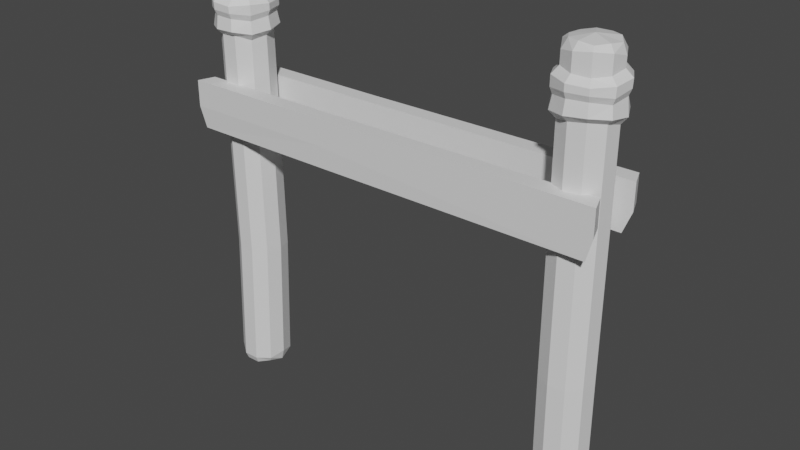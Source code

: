 # Source: dockpoles.blend  (saved by Blender 3.6.11; exported with 4.5.12 LTS)
import bpy
from mathutils import Matrix  # noqa: F401  (used for matrix-valued properties, if any)

bpy.ops.wm.read_factory_settings(use_empty=True)
scene = bpy.context.scene
scene.name = 'Scene'

# ---- materials (node trees are filled in below, after node groups)
mat_material_001 = bpy.data.materials.new('Material.001')
mat_material_001.use_transparent_shadow = False
mat_material_002 = bpy.data.materials.new('Material.002')
mat_material_002.use_transparent_shadow = False
mat_material_003 = bpy.data.materials.new('Material.003')
mat_material_003.use_transparent_shadow = False

# ---- material node trees
mat_material_001.use_nodes = True; mat_material_001.node_tree.nodes.clear()
_N = mat_material_001.node_tree.nodes; _L = mat_material_001.node_tree.links
n0 = _N.new('ShaderNodeBsdfPrincipled'); n0.name = 'Principled BSDF'; n0.location = (10, 300)
n0.distribution = 'GGX'
n0.subsurface_method = 'RANDOM_WALK_SKIN'
n0.inputs[3].default_value = 1.45
n0.inputs[27].default_value = (0.0, 0.0, 0.0, 1.0)
n0.inputs[28].default_value = 1.0
n1 = _N.new('ShaderNodeOutputMaterial'); n1.name = 'Material Output'; n1.location = (300, 300)
_L.new(n0.outputs[0], n1.inputs[0])
n1.is_active_output = True
mat_material_002.use_nodes = True; mat_material_002.node_tree.nodes.clear()
_N = mat_material_002.node_tree.nodes; _L = mat_material_002.node_tree.links
n0 = _N.new('ShaderNodeBsdfPrincipled'); n0.name = 'Principled BSDF'; n0.location = (10, 300)
n0.distribution = 'GGX'
n0.subsurface_method = 'RANDOM_WALK_SKIN'
n0.inputs[3].default_value = 1.45
n0.inputs[27].default_value = (0.0, 0.0, 0.0, 1.0)
n0.inputs[28].default_value = 1.0
n1 = _N.new('ShaderNodeOutputMaterial'); n1.name = 'Material Output'; n1.location = (300, 300)
_L.new(n0.outputs[0], n1.inputs[0])
n1.is_active_output = True
mat_material_003.use_nodes = True; mat_material_003.node_tree.nodes.clear()
_N = mat_material_003.node_tree.nodes; _L = mat_material_003.node_tree.links
n0 = _N.new('ShaderNodeBsdfPrincipled'); n0.name = 'Principled BSDF'; n0.location = (10, 300)
n0.distribution = 'GGX'
n0.subsurface_method = 'RANDOM_WALK_SKIN'
n0.inputs[3].default_value = 1.45
n0.inputs[27].default_value = (0.0, 0.0, 0.0, 1.0)
n0.inputs[28].default_value = 1.0
n1 = _N.new('ShaderNodeOutputMaterial'); n1.name = 'Material Output'; n1.location = (300, 300)
_L.new(n0.outputs[0], n1.inputs[0])
n1.is_active_output = True

# ---- world
world_world = bpy.data.worlds.new('World'); scene.world = world_world
world_world.use_nodes = True; world_world.node_tree.nodes.clear()
_N = world_world.node_tree.nodes; _L = world_world.node_tree.links
n0 = _N.new('ShaderNodeOutputWorld'); n0.name = 'World Output'; n0.location = (300, 300)
n1 = _N.new('ShaderNodeBackground'); n1.name = 'Background'; n1.location = (10, 300)
n1.inputs[0].default_value = (0.05088, 0.05088, 0.05088, 1.0)
_L.new(n1.outputs[0], n0.inputs[0])
n0.is_active_output = True
world_world.color = (0.05088, 0.05088, 0.05088)
world_world.use_sun_shadow = False
world_world.sun_shadow_jitter_overblur = 0.0

# ---- meshes
me_mesh = bpy.data.meshes.new('Mesh')
me_mesh.from_pydata([(-150.5, -351.7, 1.555), (-155.2, -355.6, -12.14), (-167.1, -355.6, -20.46), (-181.6, -355.6, -20.2), (-193.1, -355.6, -11.48), (-197.4, -355.6, 2.374), (-192.7, -351.7, 16.07), (-180.8, -355.6, 24.38), (-166.3, -355.6, 24.13), (-154.7, -355.6, 15.41), (-150.5, 31.89, 1.555), (-155.2, 33.53, -12.14), (-167.1, 31.89, -20.46), (-181.6, 27.77, -20.2), (-193.5, 28.85, -11.48), (-197.4, 31.89, 2.374), (-192.7, 29.5, 16.07), (-180.8, 31.89, 24.38), (-166.3, 33.36, 24.13), (-154.7, 29.18, 15.41), (-155.7, 38.21, 1.524), (-158.4, 36.87, -9.955), (-173.9, 40.12, 1.965), (-168.5, 37.63, -15.97), (-181.1, 36.16, -16.82), (-189.3, 37.63, -8.794), (-193.6, 36.85, 2.339), (-188.9, 37.63, 13.25), (-179.6, 36.79, 20.04), (-168.4, 36.72, 20.49), (-158.6, 37.63, 12.72), (-194.8, -235.5, 0.8537), (-190.8, -235.5, -13.0), (-179.0, -235.5, -21.72), (-164.5, -235.5, -21.98), (-152.6, -235.5, -13.66), (-147.9, -235.5, 0.03548), (-152.1, -235.5, 13.89), (-163.7, -235.5, 22.61), (-178.2, -235.5, 22.86), (-190.1, -235.5, 14.55), (-153.1, -361.9, 1.6), (-157.3, -359.8, -10.59), (-173.9, -365.5, 1.965), (-167.8, -361.9, -17.98), (-180.7, -361.9, -17.76), (-191.0, -361.9, -10.0), (-194.8, -361.9, 2.328), (-190.6, -359.8, 14.52), (-180.0, -361.9, 21.91), (-167.1, -361.9, 21.69), (-156.8, -359.8, 13.93), (-192.3, 9.594, 15.87), (-197.0, 8.206, 2.174), (-193.1, 9.968, -11.68), (-181.2, 10.6, -20.4), (-166.7, 8.206, -20.66), (-154.9, 7.259, -12.34), (-150.2, 8.206, 1.355), (-154.4, 9.78, 15.21), (-166.0, 7.354, 23.93), (-180.4, 8.206, 24.18), (-192.0, -28.43, 15.69), (-196.7, -26.17, 1.991), (-192.8, -29.04, -11.86), (-180.9, -30.05, -20.59), (-166.4, -26.17, -20.84), (-154.6, -24.62, -12.53), (-149.8, -26.17, 1.172), (-154.1, -28.73, 15.03), (-165.7, -24.78, 23.75), (-180.1, -26.17, 24.0), (-196.7, -22.21, 19.18), (-202.6, -20.69, 2.152), (-196.9, 3.371, 19.36), (-202.8, 2.435, 2.335), (-197.6, -22.66, -15.15), (-197.8, 3.588, -14.97), (-181.9, -23.28, -26.09), (-183.8, 4.525, -25.91), (-164.2, -21.07, -26.38), (-165.8, 2.447, -26.2), (-150.0, -19.39, -16.01), (-150.2, 2.068, -15.83), (-144.1, -20.51, 1.073), (-144.3, 2.621, 1.255), (-149.4, -22.32, 18.35), (-149.6, 3.589, 18.54), (-163.2, -20.2, 29.23), (-164.9, 1.879, 29.41), (-181.0, -20.52, 29.54), (-182.8, 3.098, 29.73), (-196.8, -5.718, 19.3), (-202.7, -8.063, 2.27), (-197.7, -8.018, -15.03), (-183.1, -2.837, -25.97), (-165.2, -5.907, -26.26), (-150.1, -3.466, -15.9), (-144.2, -3.508, 1.19), (-149.5, -5.616, 18.47), (-164.3, -4.299, 29.35), (-182.1, -3.626, 29.66), (-195.1, -11.11, 18.0), (-200.6, -13.18, 2.207), (-195.9, -13.48, -13.84), (-182.2, -8.5, -23.99), (-165.6, -11.06, -24.26), (-151.8, -8.412, -14.64), (-146.3, -8.636, 1.205), (-151.2, -11.05, 17.23), (-164.8, -9.285, 27.32), (-181.3, -8.83, 27.61), (168.5, -351.7, 24.37), (182.8, -355.6, 21.81), (192.8, -355.6, 11.36), (194.8, -355.6, -2.994), (187.9, -355.6, -15.77), (174.9, -355.6, -22.08), (160.6, -351.7, -19.52), (150.6, -355.6, -9.063), (148.6, -355.6, 5.292), (155.5, -355.6, 18.06), (168.5, 31.89, 24.37), (182.8, 33.53, 21.81), (192.8, 31.89, 11.36), (194.8, 27.77, -2.994), (188.0, 28.85, -16.08), (174.9, 31.89, -22.08), (160.6, 29.5, -19.52), (150.6, 31.89, -9.063), (148.6, 33.36, 5.292), (155.5, 29.18, 18.06), (169.3, 38.21, 19.23), (181.1, 36.87, 18.34), (171.7, 40.12, 1.148), (188.6, 37.63, 9.318), (191.3, 36.16, -3.019), (184.7, 37.63, -12.38), (174.3, 36.85, -18.31), (162.8, 37.63, -15.38), (154.7, 36.79, -7.258), (152.5, 36.72, 3.81), (158.7, 37.63, 14.68), (176.0, -235.5, -19.29), (189.1, -235.5, -13.25), (195.9, -235.5, -0.2102), (193.9, -235.5, 14.14), (183.9, -235.5, 24.6), (169.6, -235.5, 27.16), (156.6, -235.5, 20.85), (149.7, -235.5, 8.076), (151.7, -235.5, -6.278), (161.7, -235.5, -16.73), (168.8, -361.9, 21.81), (181.5, -359.8, 19.54), (171.7, -365.5, 1.148), (190.5, -361.9, 10.23), (192.2, -361.9, -2.538), (186.1, -361.9, -13.9), (174.5, -361.9, -19.52), (161.8, -359.8, -17.24), (152.9, -361.9, -7.937), (151.2, -361.9, 4.835), (157.2, -359.8, 16.2), (160.8, 17.88, -19.15), (175.0, 16.5, -21.71), (188.1, 18.26, -15.71), (194.9, 18.88, -2.628), (192.9, 16.5, 11.73), (182.9, 15.55, 22.18), (168.6, 16.5, 24.74), (155.6, 18.07, 18.43), (148.8, 15.64, 5.658), (150.7, 16.5, -8.696), (160.9, -20.14, -18.82), (175.2, -17.88, -21.38), (188.2, -20.75, -15.37), (195.0, -21.77, -2.293), (193.1, -17.88, 12.06), (183.0, -16.33, 22.52), (168.8, -17.88, 25.08), (155.7, -20.44, 18.76), (148.9, -16.49, 5.993), (150.9, -17.88, -8.361), (158.2, -13.93, -24.0), (175.9, -12.41, -27.19), (158.0, 11.66, -24.18), (175.7, 10.72, -27.43), (192.2, -14.37, -19.57), (192.1, 11.88, -19.86), (200.6, -14.99, -2.388), (200.7, 12.81, -4.345), (198.2, -12.78, 15.13), (198.3, 10.74, 13.51), (185.8, -11.1, 27.55), (185.6, 10.36, 27.36), (168.0, -12.22, 30.77), (167.8, 10.91, 30.53), (151.7, -14.03, 22.92), (151.6, 11.88, 22.64), (143.1, -11.91, 7.623), (143.2, 10.17, 5.865), (145.5, -12.23, -10.06), (145.6, 11.39, -11.84), (158.1, 2.571, -24.12), (175.8, 0.2259, -27.35), (192.1, 0.2713, -19.75), (200.7, 5.452, -3.65), (198.2, 2.382, 14.08), (185.7, 4.823, 27.43), (167.9, 4.781, 30.62), (151.6, 2.673, 22.74), (143.1, 3.99, 6.489), (145.6, 4.663, -11.21), (159.1, -2.82, -22.23), (175.5, -4.889, -25.22), (190.7, -5.192, -18.17), (198.6, -0.2115, -3.048), (196.3, -2.767, 13.36), (184.7, -0.1231, 25.58), (168.2, -0.3474, 28.54), (153.1, -2.761, 21.24), (145.2, -0.9957, 6.334), (147.5, -0.5414, -10.08), (194.2, -113.9, -21.36), (187.9, -113.9, -36.61), (-203.3, -113.9, -19.32), (-198.2, -113.9, -33.66), (-196.9, -69.98, -17.93), (-191.8, -69.98, -34.09), (202.0, -69.98, -21.36), (195.7, -69.98, -37.04), (-58.02, -113.9, -19.83), (-58.02, -69.98, -19.14), (-58.02, -69.98, -34.08), (-58.02, -113.9, -33.65), (202.0, -94.24, -21.36), (-58.02, -94.24, -19.14), (-203.3, -94.24, -17.93), (-198.2, -94.24, -34.09), (-58.02, -94.24, -34.08), (195.7, -94.24, -37.04), (196.7, -113.9, 34.05), (190.4, -113.9, 18.42), (-197.5, -113.9, 35.82), (-192.3, -113.9, 21.81), (-203.3, -69.98, 37.04), (-198.2, -69.98, 21.32), (202.0, -69.98, 34.05), (195.7, -69.98, 17.93), (-58.02, -113.9, 35.38), (-58.02, -69.98, 35.98), (-58.02, -69.98, 21.33), (-58.02, -113.9, 21.82), (202.0, -94.24, 34.05), (-58.02, -94.24, 35.98), (-203.3, -94.24, 37.04), (-198.2, -94.24, 21.32), (-58.02, -94.24, 21.33), (195.7, -94.24, 17.93)], [], [(1, 35, 0), (0, 35, 36), (2, 34, 1), (1, 34, 35), (3, 33, 2), (2, 33, 34), (4, 32, 3), (3, 32, 33), (5, 31, 4), (4, 31, 32), (5, 6, 31), (31, 6, 40), (7, 39, 6), (6, 39, 40), (7, 8, 39), (39, 8, 38), (8, 9, 38), (38, 9, 37), (9, 0, 37), (37, 0, 36), (42, 41, 43), (44, 42, 43), (45, 44, 43), (46, 45, 43), (47, 46, 43), (48, 47, 43), (49, 48, 43), (50, 49, 43), (51, 50, 43), (41, 51, 43), (20, 21, 22), (21, 23, 22), (23, 24, 22), (24, 25, 22), (25, 26, 22), (26, 27, 22), (27, 28, 22), (28, 29, 22), (29, 30, 22), (30, 20, 22), (10, 11, 20), (20, 11, 21), (12, 23, 11), (11, 23, 21), (13, 24, 12), (12, 24, 23), (13, 14, 24), (24, 14, 25), (14, 15, 25), (25, 15, 26), (16, 27, 15), (15, 27, 26), (16, 17, 27), (27, 17, 28), (18, 29, 17), (17, 29, 28), (19, 30, 18), (18, 30, 29), (19, 10, 30), (30, 10, 20), (32, 31, 64), (64, 31, 63), (33, 32, 65), (65, 32, 64), (33, 65, 34), (34, 65, 66), (34, 66, 35), (35, 66, 67), (36, 35, 68), (68, 35, 67), (37, 36, 69), (69, 36, 68), (37, 69, 38), (38, 69, 70), (39, 38, 71), (71, 38, 70), (40, 39, 62), (62, 39, 71), (40, 62, 31), (31, 62, 63), (0, 41, 1), (1, 41, 42), (1, 42, 2), (2, 42, 44), (3, 2, 45), (45, 2, 44), (4, 3, 46), (46, 3, 45), (5, 4, 47), (47, 4, 46), (6, 5, 48), (48, 5, 47), (6, 48, 7), (7, 48, 49), (8, 7, 50), (50, 7, 49), (9, 8, 51), (51, 8, 50), (0, 9, 41), (41, 9, 51), (52, 16, 53), (53, 16, 15), (54, 53, 14), (14, 53, 15), (55, 54, 13), (13, 54, 14), (55, 13, 56), (56, 13, 12), (56, 12, 57), (57, 12, 11), (58, 57, 10), (10, 57, 11), (59, 58, 19), (19, 58, 10), (59, 19, 60), (60, 19, 18), (61, 60, 17), (17, 60, 18), (52, 61, 16), (16, 61, 17), (73, 72, 103), (103, 72, 102), (76, 73, 104), (104, 73, 103), (76, 104, 78), (78, 104, 105), (80, 78, 106), (106, 78, 105), (80, 106, 82), (82, 106, 107), (84, 82, 108), (108, 82, 107), (86, 84, 109), (109, 84, 108), (86, 109, 88), (88, 109, 110), (88, 110, 90), (90, 110, 111), (72, 90, 102), (102, 90, 111), (62, 72, 63), (63, 72, 73), (52, 53, 74), (74, 53, 75), (64, 63, 76), (76, 63, 73), (54, 77, 53), (53, 77, 75), (65, 64, 78), (78, 64, 76), (55, 79, 54), (54, 79, 77), (65, 78, 66), (66, 78, 80), (55, 56, 79), (79, 56, 81), (66, 80, 67), (67, 80, 82), (56, 57, 81), (81, 57, 83), (68, 67, 84), (84, 67, 82), (58, 85, 57), (57, 85, 83), (69, 68, 86), (86, 68, 84), (59, 87, 58), (58, 87, 85), (69, 86, 70), (70, 86, 88), (59, 60, 87), (87, 60, 89), (71, 70, 90), (90, 70, 88), (60, 61, 89), (89, 61, 91), (62, 71, 72), (72, 71, 90), (52, 74, 61), (61, 74, 91), (93, 92, 75), (75, 92, 74), (93, 75, 94), (94, 75, 77), (94, 77, 95), (95, 77, 79), (96, 95, 81), (81, 95, 79), (96, 81, 97), (97, 81, 83), (97, 83, 98), (98, 83, 85), (99, 98, 87), (87, 98, 85), (99, 87, 100), (100, 87, 89), (100, 89, 101), (101, 89, 91), (92, 101, 74), (74, 101, 91), (103, 102, 93), (93, 102, 92), (104, 103, 94), (94, 103, 93), (104, 94, 105), (105, 94, 95), (106, 105, 96), (96, 105, 95), (106, 96, 107), (107, 96, 97), (108, 107, 98), (98, 107, 97), (109, 108, 99), (99, 108, 98), (109, 99, 110), (110, 99, 100), (110, 100, 111), (111, 100, 101), (102, 111, 92), (92, 111, 101), (113, 147, 112), (112, 147, 148), (114, 146, 113), (113, 146, 147), (115, 145, 114), (114, 145, 146), (116, 144, 115), (115, 144, 145), (117, 143, 116), (116, 143, 144), (117, 118, 143), (143, 118, 152), (119, 151, 118), (118, 151, 152), (119, 120, 151), (151, 120, 150), (120, 121, 150), (150, 121, 149), (121, 112, 149), (149, 112, 148), (154, 153, 155), (156, 154, 155), (157, 156, 155), (158, 157, 155), (159, 158, 155), (160, 159, 155), (161, 160, 155), (162, 161, 155), (163, 162, 155), (153, 163, 155), (132, 133, 134), (133, 135, 134), (135, 136, 134), (136, 137, 134), (137, 138, 134), (138, 139, 134), (139, 140, 134), (140, 141, 134), (141, 142, 134), (142, 132, 134), (122, 123, 132), (132, 123, 133), (124, 135, 123), (123, 135, 133), (125, 136, 124), (124, 136, 135), (125, 126, 136), (136, 126, 137), (126, 127, 137), (137, 127, 138), (128, 139, 127), (127, 139, 138), (128, 129, 139), (139, 129, 140), (130, 141, 129), (129, 141, 140), (131, 142, 130), (130, 142, 141), (131, 122, 142), (142, 122, 132), (144, 143, 176), (176, 143, 175), (145, 144, 177), (177, 144, 176), (145, 177, 146), (146, 177, 178), (146, 178, 147), (147, 178, 179), (148, 147, 180), (180, 147, 179), (149, 148, 181), (181, 148, 180), (149, 181, 150), (150, 181, 182), (151, 150, 183), (183, 150, 182), (152, 151, 174), (174, 151, 183), (152, 174, 143), (143, 174, 175), (112, 153, 113), (113, 153, 154), (113, 154, 114), (114, 154, 156), (115, 114, 157), (157, 114, 156), (116, 115, 158), (158, 115, 157), (117, 116, 159), (159, 116, 158), (118, 117, 160), (160, 117, 159), (118, 160, 119), (119, 160, 161), (120, 119, 162), (162, 119, 161), (121, 120, 163), (163, 120, 162), (112, 121, 153), (153, 121, 163), (164, 128, 165), (165, 128, 127), (166, 165, 126), (126, 165, 127), (167, 166, 125), (125, 166, 126), (167, 125, 168), (168, 125, 124), (168, 124, 169), (169, 124, 123), (170, 169, 122), (122, 169, 123), (171, 170, 131), (131, 170, 122), (171, 131, 172), (172, 131, 130), (173, 172, 129), (129, 172, 130), (164, 173, 128), (128, 173, 129), (185, 184, 215), (215, 184, 214), (188, 185, 216), (216, 185, 215), (188, 216, 190), (190, 216, 217), (192, 190, 218), (218, 190, 217), (192, 218, 194), (194, 218, 219), (196, 194, 220), (220, 194, 219), (198, 196, 221), (221, 196, 220), (198, 221, 200), (200, 221, 222), (200, 222, 202), (202, 222, 223), (184, 202, 214), (214, 202, 223), (174, 184, 175), (175, 184, 185), (164, 165, 186), (186, 165, 187), (176, 175, 188), (188, 175, 185), (166, 189, 165), (165, 189, 187), (177, 176, 190), (190, 176, 188), (167, 191, 166), (166, 191, 189), (177, 190, 178), (178, 190, 192), (167, 168, 191), (191, 168, 193), (178, 192, 179), (179, 192, 194), (168, 169, 193), (193, 169, 195), (180, 179, 196), (196, 179, 194), (170, 197, 169), (169, 197, 195), (181, 180, 198), (198, 180, 196), (171, 199, 170), (170, 199, 197), (181, 198, 182), (182, 198, 200), (171, 172, 199), (199, 172, 201), (183, 182, 202), (202, 182, 200), (172, 173, 201), (201, 173, 203), (174, 183, 184), (184, 183, 202), (164, 186, 173), (173, 186, 203), (205, 204, 187), (187, 204, 186), (205, 187, 206), (206, 187, 189), (206, 189, 207), (207, 189, 191), (208, 207, 193), (193, 207, 191), (208, 193, 209), (209, 193, 195), (209, 195, 210), (210, 195, 197), (211, 210, 199), (199, 210, 197), (211, 199, 212), (212, 199, 201), (212, 201, 213), (213, 201, 203), (204, 213, 186), (186, 213, 203), (215, 214, 205), (205, 214, 204), (216, 215, 206), (206, 215, 205), (216, 206, 217), (217, 206, 207), (218, 217, 208), (208, 217, 207), (218, 208, 219), (219, 208, 209), (220, 219, 210), (210, 219, 209), (221, 220, 211), (211, 220, 210), (221, 211, 222), (222, 211, 212), (222, 212, 223), (223, 212, 213), (214, 223, 204), (204, 223, 213), (224, 232, 225), (225, 232, 235), (238, 228, 239), (239, 228, 229), (230, 231, 233), (233, 231, 234), (230, 236, 231), (231, 236, 241), (241, 240, 231), (231, 240, 234), (230, 233, 236), (236, 233, 237), (236, 237, 224), (224, 237, 232), (238, 239, 226), (226, 239, 227), (235, 240, 225), (225, 240, 241), (236, 224, 241), (241, 224, 225), (233, 228, 237), (237, 228, 238), (234, 229, 233), (233, 229, 228), (239, 229, 240), (240, 229, 234), (235, 227, 240), (240, 227, 239), (226, 227, 232), (232, 227, 235), (237, 238, 232), (232, 238, 226), (242, 250, 243), (243, 250, 253), (256, 246, 257), (257, 246, 247), (248, 249, 251), (251, 249, 252), (248, 254, 249), (249, 254, 259), (259, 258, 249), (249, 258, 252), (248, 251, 254), (254, 251, 255), (254, 255, 242), (242, 255, 250), (256, 257, 244), (244, 257, 245), (253, 258, 243), (243, 258, 259), (254, 242, 259), (259, 242, 243), (251, 246, 255), (255, 246, 256), (252, 247, 251), (251, 247, 246), (258, 257, 252), (252, 257, 247), (253, 245, 258), (258, 245, 257), (244, 245, 250), (250, 245, 253), (256, 244, 255), (255, 244, 250)])
me_mesh.polygons.foreach_set('use_smooth', [True] * 504)
me_mesh.polygons.foreach_set('material_index', [0, 0, 0, 0, 0, 0, 0, 0, 0, 0, 0, 0, 0, 0, 0, 0, 0, 0, 0, 0, 0, 0, 0, 0, 0, 0, 0, 0, 0, 0, 2, 2, 2, 2, 2, 2, 2, 2, 2, 2, 2, 2, 2, 2, 2, 2, 2, 2, 2, 2, 2, 2, 2, 2, 2, 2, 2, 2, 2, 2, 0, 0, 0, 0, 0, 0, 0, 0, 0, 0, 0, 0, 0, 0, 0, 0, 0, 0, 0, 0, 0, 0, 0, 0, 0, 0, 0, 0, 0, 0, 0, 0, 0, 0, 0, 0, 0, 0, 0, 0, 0, 0, 0, 0, 0, 0, 0, 0, 0, 0, 0, 0, 0, 0, 0, 0, 0, 0, 0, 0, 1, 1, 1, 1, 1, 1, 1, 1, 1, 1, 1, 1, 1, 1, 1, 1, 1, 1, 1, 1, 1, 1, 1, 1, 1, 1, 1, 1, 1, 1, 1, 1, 1, 1, 1, 1, 1, 1, 1, 1, 1, 1, 1, 1, 1, 1, 1, 1, 1, 1, 1, 1, 1, 1, 1, 1, 1, 1, 1, 1, 1, 1, 1, 1, 1, 1, 1, 1, 1, 1, 1, 1, 1, 1, 1, 1, 1, 1, 1, 1, 1, 1, 1, 1, 1, 1, 1, 1, 1, 1, 1, 1, 1, 1, 1, 1, 1, 1, 1, 1, 0, 0, 0, 0, 0, 0, 0, 0, 0, 0, 0, 0, 0, 0, 0, 0, 0, 0, 0, 0, 0, 0, 0, 0, 0, 0, 0, 0, 0, 0, 2, 2, 2, 2, 2, 2, 2, 2, 2, 2, 2, 2, 2, 2, 2, 2, 2, 2, 2, 2, 2, 2, 2, 2, 2, 2, 2, 2, 2, 2, 0, 0, 0, 0, 0, 0, 0, 0, 0, 0, 0, 0, 0, 0, 0, 0, 0, 0, 0, 0, 0, 0, 0, 0, 0, 0, 0, 0, 0, 0, 0, 0, 0, 0, 0, 0, 0, 0, 0, 0, 0, 0, 0, 0, 0, 0, 0, 0, 0, 0, 0, 0, 0, 0, 0, 0, 0, 0, 0, 0, 1, 1, 1, 1, 1, 1, 1, 1, 1, 1, 1, 1, 1, 1, 1, 1, 1, 1, 1, 1, 1, 1, 1, 1, 1, 1, 1, 1, 1, 1, 1, 1, 1, 1, 1, 1, 1, 1, 1, 1, 1, 1, 1, 1, 1, 1, 1, 1, 1, 1, 1, 1, 1, 1, 1, 1, 1, 1, 1, 1, 1, 1, 1, 1, 1, 1, 1, 1, 1, 1, 1, 1, 1, 1, 1, 1, 1, 1, 1, 1, 1, 1, 1, 1, 1, 1, 1, 1, 1, 1, 1, 1, 1, 1, 1, 1, 1, 1, 1, 1, 0, 0, 0, 0, 0, 0, 0, 0, 0, 0, 0, 0, 0, 0, 0, 0, 0, 0, 0, 0, 0, 0, 0, 0, 0, 0, 0, 0, 0, 0, 0, 0, 0, 0, 0, 0, 0, 0, 0, 0, 0, 0, 0, 0, 0, 0, 0, 0, 0, 0, 0, 0, 0, 0, 0, 0, 0, 0, 0, 0, 0, 0, 0, 0])
_k = set([(0, 1), (0, 9), (0, 36), (0, 41), (1, 2), (1, 35), (1, 41), (1, 42), (2, 3), (2, 34), (2, 42), (2, 44), (3, 4), (3, 33), (3, 45), (4, 5), (4, 31), (4, 32), (4, 46), (5, 6), (5, 31), (5, 47), (5, 48), (6, 7), (6, 40), (6, 48), (7, 8), (7, 39), (7, 48), (7, 49), (8, 9), (8, 38), (8, 50), (8, 51), (9, 37), (9, 41), (9, 51), (10, 11), (10, 19), (10, 20), (10, 30), (10, 58), (11, 12), (11, 20), (11, 21), (11, 23), (11, 57), (12, 13), (12, 23), (12, 24), (12, 56), (13, 14), (13, 24), (13, 55), (14, 15), (14, 24), (14, 25), (14, 54), (15, 16), (15, 25), (15, 26), (15, 27), (15, 53), (16, 17), (16, 27), (16, 52), (17, 18), (17, 27), (17, 28), (17, 29), (17, 61), (18, 19), (18, 29), (18, 30), (18, 60), (19, 30), (19, 59), (20, 21), (20, 22), (20, 30), (21, 22), (21, 23), (22, 23), (22, 24), (22, 25), (22, 27), (22, 28), (22, 29), (22, 30), (23, 24), (24, 25), (25, 26), (26, 27), (27, 28), (28, 29), (29, 30), (31, 32), (31, 40), (31, 63), (32, 64), (33, 34), (33, 65), (34, 35), (34, 66), (35, 36), (35, 67), (36, 37), (36, 68), (37, 69), (38, 39), (38, 70), (39, 40), (39, 71), (40, 62), (41, 42), (41, 43), (41, 51), (42, 43), (42, 44), (43, 44), (43, 45), (43, 46), (43, 47), (43, 48), (43, 49), (43, 50), (43, 51), (44, 45), (45, 46), (46, 47), (47, 48), (48, 49), (49, 50), (50, 51), (52, 53), (52, 61), (52, 74), (53, 54), (53, 74), (53, 75), (53, 77), (54, 55), (54, 77), (54, 79), (55, 56), (55, 79), (56, 57), (56, 79), (56, 81), (57, 58), (57, 81), (57, 83), (57, 85), (58, 59), (58, 85), (58, 87), (59, 60), (59, 87), (60, 61), (60, 87), (60, 89), (61, 74), (61, 89), (61, 91), (62, 63), (62, 71), (62, 72), (63, 64), (63, 72), (63, 73), (63, 76), (64, 65), (64, 76), (64, 78), (65, 66), (65, 78), (66, 67), (66, 78), (66, 80), (67, 68), (67, 82), (67, 84), (68, 69), (68, 84), (68, 86), (69, 70), (69, 86), (70, 71), (70, 86), (70, 88), (70, 90), (71, 72), (71, 90), (72, 73), (72, 90), (72, 102), (72, 103), (73, 76), (73, 103), (73, 104), (74, 75), (74, 91), (74, 92), (74, 101), (75, 77), (75, 93), (76, 78), (76, 104), (77, 79), (77, 94), (77, 95), (78, 80), (78, 104), (78, 105), (78, 106), (79, 81), (79, 95), (80, 82), (80, 106), (81, 83), (81, 96), (81, 97), (82, 84), (82, 106), (82, 107), (83, 85), (83, 97), (84, 86), (84, 108), (84, 109), (85, 87), (85, 98), (86, 88), (86, 109), (87, 89), (87, 99), (87, 100), (88, 90), (88, 109), (88, 110), (89, 91), (89, 100), (90, 102), (90, 111), (91, 101), (92, 93), (92, 101), (92, 102), (92, 111), (93, 94), (93, 103), (94, 95), (94, 103), (94, 104), (94, 105), (95, 96), (95, 105), (96, 97), (96, 105), (96, 106), (96, 107), (97, 98), (97, 107), (98, 99), (98, 107), (98, 108), (99, 100), (99, 108), (99, 109), (99, 110), (100, 101), (100, 110), (101, 111), (102, 103), (102, 111), (103, 104), (104, 105), (105, 106), (106, 107), (107, 108), (108, 109), (109, 110), (110, 111), (112, 113), (112, 121), (112, 148), (112, 153), (113, 114), (113, 147), (113, 153), (113, 154), (114, 115), (114, 146), (114, 154), (114, 156), (115, 116), (115, 145), (115, 157), (116, 117), (116, 143), (116, 144), (116, 158), (117, 118), (117, 143), (117, 159), (117, 160), (118, 119), (118, 152), (118, 160), (119, 120), (119, 151), (119, 160), (119, 161), (120, 121), (120, 150), (120, 162), (120, 163), (121, 149), (121, 153), (121, 163), (122, 123), (122, 131), (122, 132), (122, 142), (122, 170), (123, 124), (123, 132), (123, 133), (123, 135), (123, 169), (124, 125), (124, 135), (124, 136), (124, 168), (125, 126), (125, 136), (125, 167), (126, 127), (126, 136), (126, 137), (126, 166), (127, 128), (127, 137), (127, 138), (127, 139), (127, 165), (128, 129), (128, 139), (128, 164), (129, 130), (129, 139), (129, 140), (129, 141), (129, 173), (130, 131), (130, 141), (130, 142), (130, 172), (131, 142), (131, 171), (132, 133), (132, 134), (132, 142), (133, 134), (133, 135), (134, 135), (134, 136), (134, 137), (134, 139), (134, 140), (134, 141), (134, 142), (135, 136), (136, 137), (137, 138), (138, 139), (139, 140), (140, 141), (141, 142), (143, 144), (143, 152), (143, 175), (144, 176), (145, 146), (145, 177), (146, 147), (146, 178), (147, 148), (147, 179), (148, 149), (148, 180), (149, 181), (150, 151), (150, 182), (151, 152), (151, 183), (152, 174), (153, 154), (153, 155), (153, 163), (154, 155), (154, 156), (155, 156), (155, 157), (155, 158), (155, 159), (155, 160), (155, 161), (155, 162), (155, 163), (156, 157), (157, 158), (158, 159), (159, 160), (160, 161), (161, 162), (162, 163), (164, 165), (164, 173), (164, 186), (165, 166), (165, 186), (165, 187), (165, 189), (166, 167), (166, 189), (166, 191), (167, 168), (167, 191), (168, 169), (168, 191), (168, 193), (169, 170), (169, 193), (169, 195), (169, 197), (170, 171), (170, 197), (170, 199), (171, 172), (171, 199), (172, 173), (172, 199), (172, 201), (173, 186), (173, 201), (173, 203), (174, 175), (174, 183), (174, 184), (175, 176), (175, 184), (175, 185), (175, 188), (176, 177), (176, 188), (176, 190), (177, 178), (177, 190), (178, 179), (178, 190), (178, 192), (179, 180), (179, 194), (179, 196), (180, 181), (180, 196), (180, 198), (181, 182), (181, 198), (182, 183), (182, 198), (182, 200), (182, 202), (183, 184), (183, 202), (184, 185), (184, 202), (184, 214), (184, 215), (185, 188), (185, 215), (185, 216), (186, 187), (186, 203), (186, 204), (186, 213), (187, 189), (187, 205), (188, 190), (188, 216), (189, 191), (189, 206), (189, 207), (190, 192), (190, 216), (190, 217), (190, 218), (191, 193), (191, 207), (192, 194), (192, 218), (193, 195), (193, 208), (193, 209), (194, 196), (194, 218), (194, 219), (195, 197), (195, 209), (196, 198), (196, 220), (196, 221), (197, 199), (197, 210), (198, 200), (198, 221), (199, 201), (199, 211), (199, 212), (200, 202), (200, 221), (200, 222), (201, 203), (201, 212), (202, 214), (202, 223), (203, 213), (204, 205), (204, 213), (204, 214), (204, 223), (205, 206), (205, 215), (206, 207), (206, 215), (206, 216), (206, 217), (207, 208), (207, 217), (208, 209), (208, 217), (208, 218), (208, 219), (209, 210), (209, 219), (210, 211), (210, 219), (210, 220), (211, 212), (211, 220), (211, 221), (211, 222), (212, 213), (212, 222), (213, 223), (214, 215), (214, 223), (215, 216), (216, 217), (217, 218), (218, 219), (219, 220), (220, 221), (221, 222), (222, 223), (224, 225), (224, 232), (224, 236), (224, 237), (225, 235), (225, 241), (226, 227), (226, 232), (226, 238), (226, 239), (227, 235), (227, 239), (228, 229), (228, 233), (228, 238), (229, 234), (229, 239), (230, 231), (230, 233), (230, 236), (231, 234), (231, 241), (232, 238), (236, 241), (237, 238), (238, 239), (239, 240), (240, 241), (242, 243), (242, 250), (242, 254), (242, 255), (243, 253), (243, 259), (244, 245), (244, 250), (244, 255), (244, 256), (244, 257), (245, 253), (245, 257), (246, 247), (246, 251), (246, 256), (247, 252), (247, 257), (248, 249), (248, 251), (248, 254), (249, 252), (249, 259), (254, 259), (255, 256), (256, 257), (257, 258), (258, 259)])
me_mesh.attributes.new('sharp_edge', 'BOOLEAN', 'EDGE').data.foreach_set('value', [ (min(e.vertices), max(e.vertices)) in _k for e in me_mesh.edges])
_uv = me_mesh.uv_layers.new(name='map1')
_uv.uv.foreach_set('vector', [0.007678, 0.2826, 0.007678, 0.2826, 0.007678, 0.2826, 0.007678, 0.2826, 0.007678, 0.2826, 0.007678, 0.2826, 0.007678, 0.2826, 0.007678, 0.2826, 0.007678, 0.2826, 0.007678, 0.2826, 0.007678, 0.2826, 0.007678, 0.2826, 0.007678, 0.2826, 0.007678, 0.2826, 0.007678, 0.2826, 0.007678, 0.2826, 0.007678, 0.2826, 0.007678, 0.2826, 0.007678, 0.2826, 0.007678, 0.2826, 0.007678, 0.2826, 0.007678, 0.2826, 0.007678, 0.2826, 0.007678, 0.2826, 0.007678, 0.2826, 0.007678, 0.2826, 0.007678, 0.2826, 0.007678, 0.2826, 0.007678, 0.2826, 0.007678, 0.2826, 0.007678, 0.2826, 0.007678, 0.2826, 0.007678, 0.2826, 0.007678, 0.2826, 0.007678, 0.2826, 0.007678, 0.2826, 0.007678, 0.2826, 0.007678, 0.2826, 0.007678, 0.2826, 0.007678, 0.2826, 0.007678, 0.2826, 0.007678, 0.2826, 0.007678, 0.2826, 0.007678, 0.2826, 0.007678, 0.2826, 0.007678, 0.2826, 0.007678, 0.2826, 0.007678, 0.2826, 0.007678, 0.2826, 0.007678, 0.2826, 0.007678, 0.2826, 0.007678, 0.2826, 0.007678, 0.2826, 0.007678, 0.2826, 0.007678, 0.2826, 0.007678, 0.2826, 0.007678, 0.2826, 0.007678, 0.2826, 0.007678, 0.2826, 0.007678, 0.2826, 0.006812, 0.3306, 0.006812, 0.3306, 0.006812, 0.3306, 0.006812, 0.3306, 0.006812, 0.3306, 0.006812, 0.3306, 0.006812, 0.3306, 0.006812, 0.3306, 0.006812, 0.3306, 0.006812, 0.3306, 0.006812, 0.3306, 0.006812, 0.3306, 0.006812, 0.3306, 0.006812, 0.3306, 0.006812, 0.3306, 0.006812, 0.3306, 0.006812, 0.3306, 0.006812, 0.3306, 0.006812, 0.3306, 0.006812, 0.3306, 0.006812, 0.3306, 0.006812, 0.3306, 0.006812, 0.3306, 0.006812, 0.3306, 0.006812, 0.3306, 0.006812, 0.3306, 0.006812, 0.3306, 0.006812, 0.3306, 0.006812, 0.3306, 0.006812, 0.3306, 0.006472, 0.3214, 0.006472, 0.3214, 0.006472, 0.3214, 0.006472, 0.3214, 0.006472, 0.3214, 0.006472, 0.3214, 0.006472, 0.3214, 0.006472, 0.3214, 0.006472, 0.3214, 0.006472, 0.3214, 0.006472, 0.3214, 0.006472, 0.3214, 0.006472, 0.3214, 0.006472, 0.3214, 0.006472, 0.3214, 0.006472, 0.3214, 0.006472, 0.3214, 0.006472, 0.3214, 0.006472, 0.3214, 0.006472, 0.3214, 0.006472, 0.3214, 0.006472, 0.3214, 0.006472, 0.3214, 0.006472, 0.3214, 0.006472, 0.3214, 0.006472, 0.3214, 0.006472, 0.3214, 0.006472, 0.3214, 0.006472, 0.3214, 0.006472, 0.3214, 0.006472, 0.3214, 0.006472, 0.3214, 0.006472, 0.3214, 0.006472, 0.3214, 0.006472, 0.3214, 0.006472, 0.3214, 0.006472, 0.3214, 0.006472, 0.3214, 0.006472, 0.3214, 0.006472, 0.3214, 0.006472, 0.3214, 0.006472, 0.3214, 0.006472, 0.3214, 0.006472, 0.3214, 0.006472, 0.3214, 0.006472, 0.3214, 0.006472, 0.3214, 0.006472, 0.3214, 0.006472, 0.3214, 0.006472, 0.3214, 0.006472, 0.3214, 0.006472, 0.3214, 0.006472, 0.3214, 0.006472, 0.3214, 0.006472, 0.3214, 0.006472, 0.3214, 0.006472, 0.3214, 0.006472, 0.3214, 0.006472, 0.3214, 0.006472, 0.3214, 0.006472, 0.3214, 0.006472, 0.3214, 0.006472, 0.3214, 0.006472, 0.3214, 0.006472, 0.3214, 0.006472, 0.3214, 0.006472, 0.3214, 0.006472, 0.3214, 0.006472, 0.3214, 0.006472, 0.3214, 0.006472, 0.3214, 0.006472, 0.3214, 0.006472, 0.3214, 0.006472, 0.3214, 0.006472, 0.3214, 0.006472, 0.3214, 0.006472, 0.3214, 0.006472, 0.3214, 0.006472, 0.3214, 0.006472, 0.3214, 0.006472, 0.3214, 0.006472, 0.3214, 0.006472, 0.3214, 0.006472, 0.3214, 0.006472, 0.3214, 0.006472, 0.3214, 0.006472, 0.3214, 0.006472, 0.3214, 0.006472, 0.3214, 0.006472, 0.3214, 0.007678, 0.2826, 0.007678, 0.2826, 0.007678, 0.2826, 0.007678, 0.2826, 0.007678, 0.2826, 0.007678, 0.2826, 0.007678, 0.2826, 0.007678, 0.2826, 0.007678, 0.2826, 0.007678, 0.2826, 0.007678, 0.2826, 0.007678, 0.2826, 0.007678, 0.2826, 0.007678, 0.2826, 0.007678, 0.2826, 0.007678, 0.2826, 0.007678, 0.2826, 0.007678, 0.2826, 0.007678, 0.2826, 0.007678, 0.2826, 0.007678, 0.2826, 0.007678, 0.2826, 0.007678, 0.2826, 0.007678, 0.2826, 0.007678, 0.2826, 0.007678, 0.2826, 0.007678, 0.2826, 0.007678, 0.2826, 0.007678, 0.2826, 0.007678, 0.2826, 0.007678, 0.2826, 0.007678, 0.2826, 0.007678, 0.2826, 0.007678, 0.2826, 0.007678, 0.2826, 0.007678, 0.2826, 0.007678, 0.2826, 0.007678, 0.2826, 0.007678, 0.2826, 0.007678, 0.2826, 0.007678, 0.2826, 0.007678, 0.2826, 0.007678, 0.2826, 0.007678, 0.2826, 0.007678, 0.2826, 0.007678, 0.2826, 0.007678, 0.2826, 0.007678, 0.2826, 0.007678, 0.2826, 0.007678, 0.2826, 0.007678, 0.2826, 0.007678, 0.2826, 0.007678, 0.2826, 0.007678, 0.2826, 0.007678, 0.2826, 0.007678, 0.2826, 0.007678, 0.2826, 0.007678, 0.2826, 0.007678, 0.2826, 0.007678, 0.2826, 0.006812, 0.3306, 0.006812, 0.3306, 0.006812, 0.3306, 0.006812, 0.3306, 0.006812, 0.3306, 0.006812, 0.3306, 0.006812, 0.3306, 0.006812, 0.3306, 0.006812, 0.3306, 0.006812, 0.3306, 0.006812, 0.3306, 0.006812, 0.3306, 0.006812, 0.3306, 0.006812, 0.3306, 0.006812, 0.3306, 0.006812, 0.3306, 0.006812, 0.3306, 0.006812, 0.3306, 0.006812, 0.3306, 0.006812, 0.3306, 0.006812, 0.3306, 0.006812, 0.3306, 0.006812, 0.3306, 0.006812, 0.3306, 0.006812, 0.3306, 0.006812, 0.3306, 0.006812, 0.3306, 0.006812, 0.3306, 0.006812, 0.3306, 0.006812, 0.3306, 0.006812, 0.3306, 0.006812, 0.3306, 0.006812, 0.3306, 0.006812, 0.3306, 0.006812, 0.3306, 0.006812, 0.3306, 0.006812, 0.3306, 0.006812, 0.3306, 0.006812, 0.3306, 0.006812, 0.3306, 0.006812, 0.3306, 0.006812, 0.3306, 0.006812, 0.3306, 0.006812, 0.3306, 0.006812, 0.3306, 0.006812, 0.3306, 0.006812, 0.3306, 0.006812, 0.3306, 0.006812, 0.3306, 0.006812, 0.3306, 0.006812, 0.3306, 0.006812, 0.3306, 0.006812, 0.3306, 0.006812, 0.3306, 0.006812, 0.3306, 0.006812, 0.3306, 0.006812, 0.3306, 0.006812, 0.3306, 0.006812, 0.3306, 0.006812, 0.3306, 0.007678, 0.2826, 0.007678, 0.2826, 0.007678, 0.2826, 0.007678, 0.2826, 0.007678, 0.2826, 0.007678, 0.2826, 0.007678, 0.2826, 0.007678, 0.2826, 0.007678, 0.2826, 0.007678, 0.2826, 0.007678, 0.2826, 0.007678, 0.2826, 0.007678, 0.2826, 0.007678, 0.2826, 0.007678, 0.2826, 0.007678, 0.2826, 0.007678, 0.2826, 0.007678, 0.2826, 0.007678, 0.2826, 0.007678, 0.2826, 0.007678, 0.2826, 0.007678, 0.2826, 0.007678, 0.2826, 0.007678, 0.2826, 0.007678, 0.2826, 0.007678, 0.2826, 0.007678, 0.2826, 0.007678, 0.2826, 0.007678, 0.2826, 0.007678, 0.2826, 0.007678, 0.2826, 0.007678, 0.2826, 0.007678, 0.2826, 0.007678, 0.2826, 0.007678, 0.2826, 0.007678, 0.2826, 0.007678, 0.2826, 0.007678, 0.2826, 0.007678, 0.2826, 0.007678, 0.2826, 0.007678, 0.2826, 0.007678, 0.2826, 0.007678, 0.2826, 0.007678, 0.2826, 0.007678, 0.2826, 0.007678, 0.2826, 0.007678, 0.2826, 0.007678, 0.2826, 0.007678, 0.2826, 0.007678, 0.2826, 0.007678, 0.2826, 0.007678, 0.2826, 0.007678, 0.2826, 0.007678, 0.2826, 0.007678, 0.2826, 0.007678, 0.2826, 0.007678, 0.2826, 0.007678, 0.2826, 0.007678, 0.2826, 0.007678, 0.2826, 0.03669, 0.3286, 0.03669, 0.3286, 0.03669, 0.3286, 0.03669, 0.3286, 0.03669, 0.3286, 0.03669, 0.3286, 0.03669, 0.3286, 0.03669, 0.3286, 0.03669, 0.3286, 0.03669, 0.3286, 0.03669, 0.3286, 0.03669, 0.3286, 0.03669, 0.3286, 0.03669, 0.3286, 0.03669, 0.3286, 0.03669, 0.3286, 0.03669, 0.3286, 0.03669, 0.3286, 0.03669, 0.3286, 0.03669, 0.3286, 0.03669, 0.3286, 0.03669, 0.3286, 0.03669, 0.3286, 0.03669, 0.3286, 0.03669, 0.3286, 0.03669, 0.3286, 0.03669, 0.3286, 0.03669, 0.3286, 0.03669, 0.3286, 0.03669, 0.3286, 0.03669, 0.3286, 0.03669, 0.3286, 0.03669, 0.3286, 0.03669, 0.3286, 0.03669, 0.3286, 0.03669, 0.3286, 0.03669, 0.3286, 0.03669, 0.3286, 0.03669, 0.3286, 0.03669, 0.3286, 0.03669, 0.3286, 0.03669, 0.3286, 0.03669, 0.3286, 0.03669, 0.3286, 0.03669, 0.3286, 0.03669, 0.3286, 0.03669, 0.3286, 0.03669, 0.3286, 0.03669, 0.3286, 0.03669, 0.3286, 0.03669, 0.3286, 0.03669, 0.3286, 0.03669, 0.3286, 0.03669, 0.3286, 0.03669, 0.3286, 0.03669, 0.3286, 0.03669, 0.3286, 0.03669, 0.3286, 0.03669, 0.3286, 0.03669, 0.3286, 0.03669, 0.3286, 0.03669, 0.3286, 0.03669, 0.3286, 0.03669, 0.3286, 0.03669, 0.3286, 0.03669, 0.3286, 0.03669, 0.3286, 0.03669, 0.3286, 0.03669, 0.3286, 0.03669, 0.3286, 0.03669, 0.3286, 0.03669, 0.3286, 0.03669, 0.3286, 0.03669, 0.3286, 0.03669, 0.3286, 0.03669, 0.3286, 0.03669, 0.3286, 0.03669, 0.3286, 0.03669, 0.3286, 0.03669, 0.3286, 0.03669, 0.3286, 0.03669, 0.3286, 0.03669, 0.3286, 0.03669, 0.3286, 0.03669, 0.3286, 0.03669, 0.3286, 0.03669, 0.3286, 0.03669, 0.3286, 0.03669, 0.3286, 0.03669, 0.3286, 0.03669, 0.3286, 0.03669, 0.3286, 0.03669, 0.3286, 0.03669, 0.3286, 0.03669, 0.3286, 0.03669, 0.3286, 0.03669, 0.3286, 0.03669, 0.3286, 0.03669, 0.3286, 0.03669, 0.3286, 0.03669, 0.3286, 0.03669, 0.3286, 0.03669, 0.3286, 0.03669, 0.3286, 0.03669, 0.3286, 0.03669, 0.3286, 0.03669, 0.3286, 0.03669, 0.3286, 0.03669, 0.3286, 0.03669, 0.3286, 0.03669, 0.3286, 0.03669, 0.3286, 0.03669, 0.3286, 0.03669, 0.3286, 0.03669, 0.3286, 0.03669, 0.3286, 0.03669, 0.3286, 0.03669, 0.3286, 0.03669, 0.3286, 0.03669, 0.3286, 0.03669, 0.3286, 0.03669, 0.3286, 0.03669, 0.3286, 0.03669, 0.3286, 0.03669, 0.3286, 0.03669, 0.3286, 0.03669, 0.3286, 0.03669, 0.3286, 0.03669, 0.3286, 0.03669, 0.3286, 0.03669, 0.3286, 0.03669, 0.3286, 0.03669, 0.3286, 0.03669, 0.3286, 0.03669, 0.3286, 0.03669, 0.3286, 0.03669, 0.3286, 0.03669, 0.3286, 0.03669, 0.3286, 0.03669, 0.3286, 0.03669, 0.3286, 0.03669, 0.3286, 0.03669, 0.3286, 0.03669, 0.3286, 0.03669, 0.3286, 0.03669, 0.3286, 0.03669, 0.3286, 0.03669, 0.3286, 0.03669, 0.3286, 0.03669, 0.3286, 0.03669, 0.3286, 0.03669, 0.3286, 0.03669, 0.3286, 0.03669, 0.3286, 0.03669, 0.3286, 0.03669, 0.3286, 0.03669, 0.3286, 0.03669, 0.3286, 0.03669, 0.3286, 0.03669, 0.3286, 0.03669, 0.3286, 0.03669, 0.3286, 0.03669, 0.3286, 0.03669, 0.3286, 0.03669, 0.3286, 0.03669, 0.3286, 0.03669, 0.3286, 0.03669, 0.3286, 0.03669, 0.3286, 0.03669, 0.3286, 0.03669, 0.3286, 0.03669, 0.3286, 0.03669, 0.3286, 0.03669, 0.3286, 0.03669, 0.3286, 0.03669, 0.3286, 0.03669, 0.3286, 0.03669, 0.3286, 0.03669, 0.3286, 0.03669, 0.3286, 0.03669, 0.3286, 0.03669, 0.3286, 0.03669, 0.3286, 0.03669, 0.3286, 0.03669, 0.3286, 0.03669, 0.3286, 0.03669, 0.3286, 0.03669, 0.3286, 0.03669, 0.3286, 0.03669, 0.3286, 0.03669, 0.3286, 0.03669, 0.3286, 0.03669, 0.3286, 0.03669, 0.3286, 0.03669, 0.3286, 0.03669, 0.3286, 0.03669, 0.3286, 0.03669, 0.3286, 0.03669, 0.3286, 0.03669, 0.3286, 0.03669, 0.3286, 0.03669, 0.3286, 0.03669, 0.3286, 0.03669, 0.3286, 0.03669, 0.3286, 0.03669, 0.3286, 0.03669, 0.3286, 0.03669, 0.3286, 0.03669, 0.3286, 0.03669, 0.3286, 0.03669, 0.3286, 0.03669, 0.3286, 0.03669, 0.3286, 0.03669, 0.3286, 0.03669, 0.3286, 0.03669, 0.3286, 0.03669, 0.3286, 0.03669, 0.3286, 0.03669, 0.3286, 0.03669, 0.3286, 0.03669, 0.3286, 0.03669, 0.3286, 0.03669, 0.3286, 0.03669, 0.3286, 0.03669, 0.3286, 0.03669, 0.3286, 0.03669, 0.3286, 0.03669, 0.3286, 0.03669, 0.3286, 0.03669, 0.3286, 0.03669, 0.3286, 0.03669, 0.3286, 0.03669, 0.3286, 0.03669, 0.3286, 0.03669, 0.3286, 0.03669, 0.3286, 0.03669, 0.3286, 0.03669, 0.3286, 0.03669, 0.3286, 0.03669, 0.3286, 0.03669, 0.3286, 0.03669, 0.3286, 0.03669, 0.3286, 0.03669, 0.3286, 0.03669, 0.3286, 0.03669, 0.3286, 0.03669, 0.3286, 0.03669, 0.3286, 0.03669, 0.3286, 0.03669, 0.3286, 0.03669, 0.3286, 0.03669, 0.3286, 0.03669, 0.3286, 0.03669, 0.3286, 0.03669, 0.3286, 0.03669, 0.3286, 0.03669, 0.3286, 0.03669, 0.3286, 0.03669, 0.3286, 0.03669, 0.3286, 0.03669, 0.3286, 0.03669, 0.3286, 0.03669, 0.3286, 0.03669, 0.3286, 0.03669, 0.3286, 0.03669, 0.3286, 0.03669, 0.3286, 0.03669, 0.3286, 0.03669, 0.3286, 0.03669, 0.3286, 0.03669, 0.3286, 0.03669, 0.3286, 0.03669, 0.3286, 0.03669, 0.3286, 0.03669, 0.3286, 0.03669, 0.3286, 0.03669, 0.3286, 0.03669, 0.3286, 0.03669, 0.3286, 0.03669, 0.3286, 0.03669, 0.3286, 0.03669, 0.3286, 0.03669, 0.3286, 0.03669, 0.3286, 0.03669, 0.3286, 0.03669, 0.3286, 0.03669, 0.3286, 0.03669, 0.3286, 0.03669, 0.3286, 0.03669, 0.3286, 0.03669, 0.3286, 0.03669, 0.3286, 0.03669, 0.3286, 0.03669, 0.3286, 0.03669, 0.3286, 0.03669, 0.3286, 0.03669, 0.3286, 0.03669, 0.3286, 0.03669, 0.3286, 0.03669, 0.3286, 0.007678, 0.2826, 0.007678, 0.2826, 0.007678, 0.2826, 0.007678, 0.2826, 0.007678, 0.2826, 0.007678, 0.2826, 0.007678, 0.2826, 0.007678, 0.2826, 0.007678, 0.2826, 0.007678, 0.2826, 0.007678, 0.2826, 0.007678, 0.2826, 0.007678, 0.2826, 0.007678, 0.2826, 0.007678, 0.2826, 0.007678, 0.2826, 0.007678, 0.2826, 0.007678, 0.2826, 0.007678, 0.2826, 0.007678, 0.2826, 0.007678, 0.2826, 0.007678, 0.2826, 0.007678, 0.2826, 0.007678, 0.2826, 0.007678, 0.2826, 0.007678, 0.2826, 0.007678, 0.2826, 0.007678, 0.2826, 0.007678, 0.2826, 0.007678, 0.2826, 0.007678, 0.2826, 0.007678, 0.2826, 0.007678, 0.2826, 0.007678, 0.2826, 0.007678, 0.2826, 0.007678, 0.2826, 0.007678, 0.2826, 0.007678, 0.2826, 0.007678, 0.2826, 0.007678, 0.2826, 0.007678, 0.2826, 0.007678, 0.2826, 0.007678, 0.2826, 0.007678, 0.2826, 0.007678, 0.2826, 0.007678, 0.2826, 0.007678, 0.2826, 0.007678, 0.2826, 0.007678, 0.2826, 0.007678, 0.2826, 0.007678, 0.2826, 0.007678, 0.2826, 0.007678, 0.2826, 0.007678, 0.2826, 0.007678, 0.2826, 0.007678, 0.2826, 0.007678, 0.2826, 0.007678, 0.2826, 0.007678, 0.2826, 0.007678, 0.2826, 0.006812, 0.3306, 0.006812, 0.3306, 0.006812, 0.3306, 0.006812, 0.3306, 0.006812, 0.3306, 0.006812, 0.3306, 0.006812, 0.3306, 0.006812, 0.3306, 0.006812, 0.3306, 0.006812, 0.3306, 0.006812, 0.3306, 0.006812, 0.3306, 0.006812, 0.3306, 0.006812, 0.3306, 0.006812, 0.3306, 0.006812, 0.3306, 0.006812, 0.3306, 0.006812, 0.3306, 0.006812, 0.3306, 0.006812, 0.3306, 0.006812, 0.3306, 0.006812, 0.3306, 0.006812, 0.3306, 0.006812, 0.3306, 0.006812, 0.3306, 0.006812, 0.3306, 0.006812, 0.3306, 0.006812, 0.3306, 0.006812, 0.3306, 0.006812, 0.3306, 0.006472, 0.3214, 0.006472, 0.3214, 0.006472, 0.3214, 0.006472, 0.3214, 0.006472, 0.3214, 0.006472, 0.3214, 0.006472, 0.3214, 0.006472, 0.3214, 0.006472, 0.3214, 0.006472, 0.3214, 0.006472, 0.3214, 0.006472, 0.3214, 0.006472, 0.3214, 0.006472, 0.3214, 0.006472, 0.3214, 0.006472, 0.3214, 0.006472, 0.3214, 0.006472, 0.3214, 0.006472, 0.3214, 0.006472, 0.3214, 0.006472, 0.3214, 0.006472, 0.3214, 0.006472, 0.3214, 0.006472, 0.3214, 0.006472, 0.3214, 0.006472, 0.3214, 0.006472, 0.3214, 0.006472, 0.3214, 0.006472, 0.3214, 0.006472, 0.3214, 0.006472, 0.3214, 0.006472, 0.3214, 0.006472, 0.3214, 0.006472, 0.3214, 0.006472, 0.3214, 0.006472, 0.3214, 0.006472, 0.3214, 0.006472, 0.3214, 0.006472, 0.3214, 0.006472, 0.3214, 0.006472, 0.3214, 0.006472, 0.3214, 0.006472, 0.3214, 0.006472, 0.3214, 0.006472, 0.3214, 0.006472, 0.3214, 0.006472, 0.3214, 0.006472, 0.3214, 0.006472, 0.3214, 0.006472, 0.3214, 0.006472, 0.3214, 0.006472, 0.3214, 0.006472, 0.3214, 0.006472, 0.3214, 0.006472, 0.3214, 0.006472, 0.3214, 0.006472, 0.3214, 0.006472, 0.3214, 0.006472, 0.3214, 0.006472, 0.3214, 0.006472, 0.3214, 0.006472, 0.3214, 0.006472, 0.3214, 0.006472, 0.3214, 0.006472, 0.3214, 0.006472, 0.3214, 0.006472, 0.3214, 0.006472, 0.3214, 0.006472, 0.3214, 0.006472, 0.3214, 0.006472, 0.3214, 0.006472, 0.3214, 0.006472, 0.3214, 0.006472, 0.3214, 0.006472, 0.3214, 0.006472, 0.3214, 0.006472, 0.3214, 0.006472, 0.3214, 0.006472, 0.3214, 0.006472, 0.3214, 0.006472, 0.3214, 0.006472, 0.3214, 0.006472, 0.3214, 0.006472, 0.3214, 0.006472, 0.3214, 0.006472, 0.3214, 0.006472, 0.3214, 0.006472, 0.3214, 0.006472, 0.3214, 0.006472, 0.3214, 0.007678, 0.2826, 0.007678, 0.2826, 0.007678, 0.2826, 0.007678, 0.2826, 0.007678, 0.2826, 0.007678, 0.2826, 0.007678, 0.2826, 0.007678, 0.2826, 0.007678, 0.2826, 0.007678, 0.2826, 0.007678, 0.2826, 0.007678, 0.2826, 0.007678, 0.2826, 0.007678, 0.2826, 0.007678, 0.2826, 0.007678, 0.2826, 0.007678, 0.2826, 0.007678, 0.2826, 0.007678, 0.2826, 0.007678, 0.2826, 0.007678, 0.2826, 0.007678, 0.2826, 0.007678, 0.2826, 0.007678, 0.2826, 0.007678, 0.2826, 0.007678, 0.2826, 0.007678, 0.2826, 0.007678, 0.2826, 0.007678, 0.2826, 0.007678, 0.2826, 0.007678, 0.2826, 0.007678, 0.2826, 0.007678, 0.2826, 0.007678, 0.2826, 0.007678, 0.2826, 0.007678, 0.2826, 0.007678, 0.2826, 0.007678, 0.2826, 0.007678, 0.2826, 0.007678, 0.2826, 0.007678, 0.2826, 0.007678, 0.2826, 0.007678, 0.2826, 0.007678, 0.2826, 0.007678, 0.2826, 0.007678, 0.2826, 0.007678, 0.2826, 0.007678, 0.2826, 0.007678, 0.2826, 0.007678, 0.2826, 0.007678, 0.2826, 0.007678, 0.2826, 0.007678, 0.2826, 0.007678, 0.2826, 0.007678, 0.2826, 0.007678, 0.2826, 0.007678, 0.2826, 0.007678, 0.2826, 0.007678, 0.2826, 0.007678, 0.2826, 0.006812, 0.3306, 0.006812, 0.3306, 0.006812, 0.3306, 0.006812, 0.3306, 0.006812, 0.3306, 0.006812, 0.3306, 0.006812, 0.3306, 0.006812, 0.3306, 0.006812, 0.3306, 0.006812, 0.3306, 0.006812, 0.3306, 0.006812, 0.3306, 0.006812, 0.3306, 0.006812, 0.3306, 0.006812, 0.3306, 0.006812, 0.3306, 0.006812, 0.3306, 0.006812, 0.3306, 0.006812, 0.3306, 0.006812, 0.3306, 0.006812, 0.3306, 0.006812, 0.3306, 0.006812, 0.3306, 0.006812, 0.3306, 0.006812, 0.3306, 0.006812, 0.3306, 0.006812, 0.3306, 0.006812, 0.3306, 0.006812, 0.3306, 0.006812, 0.3306, 0.006812, 0.3306, 0.006812, 0.3306, 0.006812, 0.3306, 0.006812, 0.3306, 0.006812, 0.3306, 0.006812, 0.3306, 0.006812, 0.3306, 0.006812, 0.3306, 0.006812, 0.3306, 0.006812, 0.3306, 0.006812, 0.3306, 0.006812, 0.3306, 0.006812, 0.3306, 0.006812, 0.3306, 0.006812, 0.3306, 0.006812, 0.3306, 0.006812, 0.3306, 0.006812, 0.3306, 0.006812, 0.3306, 0.006812, 0.3306, 0.006812, 0.3306, 0.006812, 0.3306, 0.006812, 0.3306, 0.006812, 0.3306, 0.006812, 0.3306, 0.006812, 0.3306, 0.006812, 0.3306, 0.006812, 0.3306, 0.006812, 0.3306, 0.006812, 0.3306, 0.007678, 0.2826, 0.007678, 0.2826, 0.007678, 0.2826, 0.007678, 0.2826, 0.007678, 0.2826, 0.007678, 0.2826, 0.007678, 0.2826, 0.007678, 0.2826, 0.007678, 0.2826, 0.007678, 0.2826, 0.007678, 0.2826, 0.007678, 0.2826, 0.007678, 0.2826, 0.007678, 0.2826, 0.007678, 0.2826, 0.007678, 0.2826, 0.007678, 0.2826, 0.007678, 0.2826, 0.007678, 0.2826, 0.007678, 0.2826, 0.007678, 0.2826, 0.007678, 0.2826, 0.007678, 0.2826, 0.007678, 0.2826, 0.007678, 0.2826, 0.007678, 0.2826, 0.007678, 0.2826, 0.007678, 0.2826, 0.007678, 0.2826, 0.007678, 0.2826, 0.007678, 0.2826, 0.007678, 0.2826, 0.007678, 0.2826, 0.007678, 0.2826, 0.007678, 0.2826, 0.007678, 0.2826, 0.007678, 0.2826, 0.007678, 0.2826, 0.007678, 0.2826, 0.007678, 0.2826, 0.007678, 0.2826, 0.007678, 0.2826, 0.007678, 0.2826, 0.007678, 0.2826, 0.007678, 0.2826, 0.007678, 0.2826, 0.007678, 0.2826, 0.007678, 0.2826, 0.007678, 0.2826, 0.007678, 0.2826, 0.007678, 0.2826, 0.007678, 0.2826, 0.007678, 0.2826, 0.007678, 0.2826, 0.007678, 0.2826, 0.007678, 0.2826, 0.007678, 0.2826, 0.007678, 0.2826, 0.007678, 0.2826, 0.007678, 0.2826, 0.03669, 0.3286, 0.03669, 0.3286, 0.03669, 0.3286, 0.03669, 0.3286, 0.03669, 0.3286, 0.03669, 0.3286, 0.03669, 0.3286, 0.03669, 0.3286, 0.03669, 0.3286, 0.03669, 0.3286, 0.03669, 0.3286, 0.03669, 0.3286, 0.03669, 0.3286, 0.03669, 0.3286, 0.03669, 0.3286, 0.03669, 0.3286, 0.03669, 0.3286, 0.03669, 0.3286, 0.03669, 0.3286, 0.03669, 0.3286, 0.03669, 0.3286, 0.03669, 0.3286, 0.03669, 0.3286, 0.03669, 0.3286, 0.03669, 0.3286, 0.03669, 0.3286, 0.03669, 0.3286, 0.03669, 0.3286, 0.03669, 0.3286, 0.03669, 0.3286, 0.03669, 0.3286, 0.03669, 0.3286, 0.03669, 0.3286, 0.03669, 0.3286, 0.03669, 0.3286, 0.03669, 0.3286, 0.03669, 0.3286, 0.03669, 0.3286, 0.03669, 0.3286, 0.03669, 0.3286, 0.03669, 0.3286, 0.03669, 0.3286, 0.03669, 0.3286, 0.03669, 0.3286, 0.03669, 0.3286, 0.03669, 0.3286, 0.03669, 0.3286, 0.03669, 0.3286, 0.03669, 0.3286, 0.03669, 0.3286, 0.03669, 0.3286, 0.03669, 0.3286, 0.03669, 0.3286, 0.03669, 0.3286, 0.03669, 0.3286, 0.03669, 0.3286, 0.03669, 0.3286, 0.03669, 0.3286, 0.03669, 0.3286, 0.03669, 0.3286, 0.03669, 0.3286, 0.03669, 0.3286, 0.03669, 0.3286, 0.03669, 0.3286, 0.03669, 0.3286, 0.03669, 0.3286, 0.03669, 0.3286, 0.03669, 0.3286, 0.03669, 0.3286, 0.03669, 0.3286, 0.03669, 0.3286, 0.03669, 0.3286, 0.03669, 0.3286, 0.03669, 0.3286, 0.03669, 0.3286, 0.03669, 0.3286, 0.03669, 0.3286, 0.03669, 0.3286, 0.03669, 0.3286, 0.03669, 0.3286, 0.03669, 0.3286, 0.03669, 0.3286, 0.03669, 0.3286, 0.03669, 0.3286, 0.03669, 0.3286, 0.03669, 0.3286, 0.03669, 0.3286, 0.03669, 0.3286, 0.03669, 0.3286, 0.03669, 0.3286, 0.03669, 0.3286, 0.03669, 0.3286, 0.03669, 0.3286, 0.03669, 0.3286, 0.03669, 0.3286, 0.03669, 0.3286, 0.03669, 0.3286, 0.03669, 0.3286, 0.03669, 0.3286, 0.03669, 0.3286, 0.03669, 0.3286, 0.03669, 0.3286, 0.03669, 0.3286, 0.03669, 0.3286, 0.03669, 0.3286, 0.03669, 0.3286, 0.03669, 0.3286, 0.03669, 0.3286, 0.03669, 0.3286, 0.03669, 0.3286, 0.03669, 0.3286, 0.03669, 0.3286, 0.03669, 0.3286, 0.03669, 0.3286, 0.03669, 0.3286, 0.03669, 0.3286, 0.03669, 0.3286, 0.03669, 0.3286, 0.03669, 0.3286, 0.03669, 0.3286, 0.03669, 0.3286, 0.03669, 0.3286, 0.03669, 0.3286, 0.03669, 0.3286, 0.03669, 0.3286, 0.03669, 0.3286, 0.03669, 0.3286, 0.03669, 0.3286, 0.03669, 0.3286, 0.03669, 0.3286, 0.03669, 0.3286, 0.03669, 0.3286, 0.03669, 0.3286, 0.03669, 0.3286, 0.03669, 0.3286, 0.03669, 0.3286, 0.03669, 0.3286, 0.03669, 0.3286, 0.03669, 0.3286, 0.03669, 0.3286, 0.03669, 0.3286, 0.03669, 0.3286, 0.03669, 0.3286, 0.03669, 0.3286, 0.03669, 0.3286, 0.03669, 0.3286, 0.03669, 0.3286, 0.03669, 0.3286, 0.03669, 0.3286, 0.03669, 0.3286, 0.03669, 0.3286, 0.03669, 0.3286, 0.03669, 0.3286, 0.03669, 0.3286, 0.03669, 0.3286, 0.03669, 0.3286, 0.03669, 0.3286, 0.03669, 0.3286, 0.03669, 0.3286, 0.03669, 0.3286, 0.03669, 0.3286, 0.03669, 0.3286, 0.03669, 0.3286, 0.03669, 0.3286, 0.03669, 0.3286, 0.03669, 0.3286, 0.03669, 0.3286, 0.03669, 0.3286, 0.03669, 0.3286, 0.03669, 0.3286, 0.03669, 0.3286, 0.03669, 0.3286, 0.03669, 0.3286, 0.03669, 0.3286, 0.03669, 0.3286, 0.03669, 0.3286, 0.03669, 0.3286, 0.03669, 0.3286, 0.03669, 0.3286, 0.03669, 0.3286, 0.03669, 0.3286, 0.03669, 0.3286, 0.03669, 0.3286, 0.03669, 0.3286, 0.03669, 0.3286, 0.03669, 0.3286, 0.03669, 0.3286, 0.03669, 0.3286, 0.03669, 0.3286, 0.03669, 0.3286, 0.03669, 0.3286, 0.03669, 0.3286, 0.03669, 0.3286, 0.03669, 0.3286, 0.03669, 0.3286, 0.03669, 0.3286, 0.03669, 0.3286, 0.03669, 0.3286, 0.03669, 0.3286, 0.03669, 0.3286, 0.03669, 0.3286, 0.03669, 0.3286, 0.03669, 0.3286, 0.03669, 0.3286, 0.03669, 0.3286, 0.03669, 0.3286, 0.03669, 0.3286, 0.03669, 0.3286, 0.03669, 0.3286, 0.03669, 0.3286, 0.03669, 0.3286, 0.03669, 0.3286, 0.03669, 0.3286, 0.03669, 0.3286, 0.03669, 0.3286, 0.03669, 0.3286, 0.03669, 0.3286, 0.03669, 0.3286, 0.03669, 0.3286, 0.03669, 0.3286, 0.03669, 0.3286, 0.03669, 0.3286, 0.03669, 0.3286, 0.03669, 0.3286, 0.03669, 0.3286, 0.03669, 0.3286, 0.03669, 0.3286, 0.03669, 0.3286, 0.03669, 0.3286, 0.03669, 0.3286, 0.03669, 0.3286, 0.03669, 0.3286, 0.03669, 0.3286, 0.03669, 0.3286, 0.03669, 0.3286, 0.03669, 0.3286, 0.03669, 0.3286, 0.03669, 0.3286, 0.03669, 0.3286, 0.03669, 0.3286, 0.03669, 0.3286, 0.03669, 0.3286, 0.03669, 0.3286, 0.03669, 0.3286, 0.03669, 0.3286, 0.03669, 0.3286, 0.03669, 0.3286, 0.03669, 0.3286, 0.03669, 0.3286, 0.03669, 0.3286, 0.03669, 0.3286, 0.03669, 0.3286, 0.03669, 0.3286, 0.03669, 0.3286, 0.03669, 0.3286, 0.03669, 0.3286, 0.03669, 0.3286, 0.03669, 0.3286, 0.03669, 0.3286, 0.03669, 0.3286, 0.03669, 0.3286, 0.03669, 0.3286, 0.03669, 0.3286, 0.03669, 0.3286, 0.03669, 0.3286, 0.03669, 0.3286, 0.03669, 0.3286, 0.03669, 0.3286, 0.03669, 0.3286, 0.03669, 0.3286, 0.03669, 0.3286, 0.03669, 0.3286, 0.03669, 0.3286, 0.03669, 0.3286, 0.03669, 0.3286, 0.03669, 0.3286, 0.03669, 0.3286, 0.03669, 0.3286, 0.03669, 0.3286, 0.03669, 0.3286, 0.03669, 0.3286, 0.03669, 0.3286, 0.03669, 0.3286, 0.03669, 0.3286, 0.03669, 0.3286, 0.03669, 0.3286, 0.03669, 0.3286, 0.03669, 0.3286, 0.03669, 0.3286, 0.03669, 0.3286, 0.03669, 0.3286, 0.03669, 0.3286, 0.03669, 0.3286, 0.03669, 0.3286, 0.03669, 0.3286, 0.03669, 0.3286, 0.03669, 0.3286, 0.03669, 0.3286, 0.03669, 0.3286, 0.03669, 0.3286, 0.007033, 0.2721, 0.007033, 0.2721, 0.007033, 0.2721, 0.007033, 0.2721, 0.007033, 0.2721, 0.007033, 0.2721, 0.007033, 0.2721, 0.007033, 0.2721, 0.007033, 0.2721, 0.007033, 0.2721, 0.007033, 0.2721, 0.007033, 0.2721, 0.007033, 0.2721, 0.007033, 0.2721, 0.007033, 0.2721, 0.007033, 0.2721, 0.007033, 0.2721, 0.007033, 0.2721, 0.007033, 0.2721, 0.007033, 0.2721, 0.007033, 0.2721, 0.007033, 0.2721, 0.007033, 0.2721, 0.007033, 0.2721, 0.007033, 0.2721, 0.007033, 0.2721, 0.007033, 0.2721, 0.007033, 0.2721, 0.007033, 0.2721, 0.007033, 0.2721, 0.007033, 0.2721, 0.007033, 0.2721, 0.007033, 0.2721, 0.007033, 0.2721, 0.007033, 0.2721, 0.007033, 0.2721, 0.007033, 0.2721, 0.007033, 0.2721, 0.007033, 0.2721, 0.007033, 0.2721, 0.007033, 0.2721, 0.007033, 0.2721, 0.007033, 0.2721, 0.007033, 0.2721, 0.007033, 0.2721, 0.007033, 0.2721, 0.007033, 0.2721, 0.007033, 0.2721, 0.007033, 0.2721, 0.007033, 0.2721, 0.007033, 0.2721, 0.007033, 0.2721, 0.007033, 0.2721, 0.007033, 0.2721, 0.007033, 0.2721, 0.007033, 0.2721, 0.007033, 0.2721, 0.007033, 0.2721, 0.007033, 0.2721, 0.007033, 0.2721, 0.007033, 0.2721, 0.007033, 0.2721, 0.007033, 0.2721, 0.007033, 0.2721, 0.007033, 0.2721, 0.007033, 0.2721, 0.007033, 0.2721, 0.007033, 0.2721, 0.007033, 0.2721, 0.007033, 0.2721, 0.007033, 0.2721, 0.007033, 0.2721, 0.007033, 0.2721, 0.007033, 0.2721, 0.007033, 0.2721, 0.007033, 0.2721, 0.007033, 0.2721, 0.007033, 0.2721, 0.007033, 0.2721, 0.007033, 0.2721, 0.007033, 0.2721, 0.007033, 0.2721, 0.007033, 0.2721, 0.007033, 0.2721, 0.007033, 0.2721, 0.007033, 0.2721, 0.007033, 0.2721, 0.007033, 0.2721, 0.007033, 0.2721, 0.007033, 0.2721, 0.007033, 0.2721, 0.007033, 0.2721, 0.007033, 0.2721, 0.007033, 0.2721, 0.007033, 0.2721, 0.007033, 0.2721, 0.007033, 0.2721, 0.007033, 0.2721, 0.007033, 0.2721, 0.007033, 0.2721, 0.007033, 0.2721, 0.007033, 0.2721, 0.007033, 0.2721, 0.007033, 0.2721, 0.007033, 0.2721, 0.007033, 0.2721, 0.007033, 0.2721, 0.007033, 0.2721, 0.007033, 0.2721, 0.007033, 0.2721, 0.007033, 0.2721, 0.007033, 0.2721, 0.007033, 0.2721, 0.007033, 0.2721, 0.007033, 0.2721, 0.007033, 0.2721, 0.007033, 0.2721, 0.007033, 0.2721, 0.007033, 0.2721, 0.007033, 0.2721, 0.007033, 0.2721, 0.007033, 0.2721, 0.007033, 0.2721, 0.007033, 0.2721, 0.007033, 0.2721, 0.007033, 0.2721, 0.007033, 0.2721, 0.007033, 0.2721, 0.007033, 0.2721, 0.007033, 0.2721, 0.007033, 0.2721, 0.007033, 0.2721, 0.007033, 0.2721, 0.007033, 0.2721, 0.007033, 0.2721, 0.007033, 0.2721, 0.007033, 0.2721, 0.007033, 0.2721, 0.007033, 0.2721, 0.007033, 0.2721, 0.007033, 0.2721, 0.007033, 0.2721, 0.007033, 0.2721, 0.007033, 0.2721, 0.007033, 0.2721, 0.007033, 0.2721, 0.007033, 0.2721, 0.007033, 0.2721, 0.007033, 0.2721, 0.007033, 0.2721, 0.007033, 0.2721, 0.007033, 0.2721, 0.007033, 0.2721, 0.007033, 0.2721, 0.007033, 0.2721, 0.007033, 0.2721, 0.007033, 0.2721, 0.007033, 0.2721, 0.007033, 0.2721, 0.007033, 0.2721, 0.007033, 0.2721, 0.007033, 0.2721, 0.007033, 0.2721, 0.007033, 0.2721, 0.007033, 0.2721, 0.007033, 0.2721, 0.007033, 0.2721, 0.007033, 0.2721, 0.007033, 0.2721, 0.007033, 0.2721, 0.007033, 0.2721, 0.007033, 0.2721, 0.007033, 0.2721, 0.007033, 0.2721, 0.007033, 0.2721, 0.007033, 0.2721, 0.007033, 0.2721, 0.007033, 0.2721, 0.007033, 0.2721, 0.007033, 0.2721, 0.007033, 0.2721, 0.007033, 0.2721, 0.007033, 0.2721, 0.007033, 0.2721, 0.007033, 0.2721, 0.007033, 0.2721, 0.007033, 0.2721, 0.007033, 0.2721, 0.007033, 0.2721, 0.007033, 0.2721, 0.007033, 0.2721, 0.007033, 0.2721])
me_mesh.materials.append(mat_material_001)
me_mesh.materials.append(mat_material_002)
me_mesh.materials.append(mat_material_003)
me_mesh.update()
me_mesh.normals_split_custom_set([tuple(v) for v in zip(*[iter([0.9474, -0.02439, -0.3192, 0.9468, -0.02462, -0.3209, 0.9458, -0.02501, -0.3237, 0.9458, -0.02501, -0.3237, 0.9468, -0.02462, -0.3209, 0.9452, -0.02525, -0.3255, 0.5735, -0.02267, -0.8189, 0.5735, -0.02267, -0.8189, 0.5735, -0.02267, -0.8189, 0.5735, -0.02267, -0.8189, 0.5735, -0.02267, -0.8189, 0.5735, -0.02267, -0.8189, -0.01748, -0.01227, -0.9998, -0.01748, -0.01227, -0.9998, -0.01748, -0.01227, -0.9998, -0.01748, -0.01227, -0.9998, -0.01748, -0.01227, -0.9998, -0.01748, -0.01227, -0.9998, -0.6018, 0.001479, -0.7986, -0.5978, -2.255e-05, -0.8017, -0.5953, 0.002269, -0.8035, -0.5953, 0.002269, -0.8035, -0.5978, -2.255e-05, -0.8017, -0.593, 0.0007091, -0.8052, -0.9562, 0.01684, -0.2924, -0.9562, 0.01684, -0.2924, -0.9562, 0.01684, -0.2924, -0.9613, 0.01501, -0.2752, -0.9613, 0.01501, -0.2752, -0.9613, 0.01501, -0.2752, -0.9473, 0.02439, 0.3193, -0.9458, 0.02501, 0.3238, -0.9468, 0.02461, 0.321, -0.9468, 0.02461, 0.321, -0.9458, 0.02501, 0.3238, -0.9452, 0.02524, 0.3255, -0.5684, 0.02261, 0.8224, -0.5698, 0.02283, 0.8215, -0.5721, 0.02321, 0.8199, -0.5721, 0.02321, 0.8199, -0.5698, 0.02283, 0.8215, -0.5734, 0.02343, 0.8189, 0.01745, 0.01227, 0.9998, 0.01746, 0.01227, 0.9998, 0.01748, 0.01227, 0.9998, 0.01748, 0.01227, 0.9998, 0.01746, 0.01227, 0.9998, 0.01748, 0.01227, 0.9998, 0.6018, -0.002824, 0.7986, 0.6018, -0.002824, 0.7986, 0.6018, -0.0008066, 0.7986, 0.6018, -0.0008066, 0.7986, 0.6018, -0.002824, 0.7986, 0.6018, -0.000788, 0.7986, 0.9575, -0.01692, 0.2879, 0.9565, -0.01728, 0.2911, 0.9572, -0.01706, 0.2891, 0.9572, -0.01706, 0.2891, 0.9565, -0.01728, 0.2911, 0.9562, -0.01742, 0.2923, 0.1585, -0.9615, -0.2245, 0.1585, -0.9615, -0.2245, 0.1585, -0.9615, -0.2245, 0.2595, -0.9615, -0.09044, 0.2595, -0.9615, -0.09044, 0.2595, -0.9615, -0.09044, -0.003041, -0.9846, -0.1748, -0.003041, -0.9846, -0.1748, -0.003041, -0.9846, -0.1748, -0.1052, -0.9846, -0.1396, -0.1052, -0.9846, -0.1396, -0.1052, -0.9846, -0.1396, -0.1672, -0.9846, -0.05111, -0.1672, -0.9846, -0.05111, -0.1672, -0.9846, -0.05111, -0.1585, -0.9615, 0.2245, -0.1585, -0.9615, 0.2245, -0.1585, -0.9615, 0.2245, -0.2595, -0.9615, 0.09044, -0.2595, -0.9615, 0.09044, -0.2595, -0.9615, 0.09044, 0.003052, -0.9846, 0.1748, 0.003052, -0.9846, 0.1748, 0.003052, -0.9846, 0.1748, 0.2625, -0.9615, 0.08132, 0.2625, -0.9615, 0.08132, 0.2625, -0.9615, 0.08132, 0.1662, -0.9615, 0.2189, 0.1662, -0.9615, 0.2189, 0.1662, -0.9615, 0.2189, 0.09958, 0.9853, -0.1387, 0.09958, 0.9853, -0.1387, 0.09958, 0.9853, -0.1387, 0.1321, 0.9865, -0.09663, 0.1321, 0.9865, -0.09663, 0.1321, 0.9865, -0.09663, -0.1025, 0.9805, -0.1675, -0.1025, 0.9805, -0.1675, -0.1025, 0.9805, -0.1675, -0.01968, 0.9798, -0.1988, -0.01968, 0.9798, -0.1988, -0.01968, 0.9798, -0.1988, -0.164, 0.9864, 0.005814, -0.1641, 0.9864, 0.00286, -0.1641, 0.9864, 0.002868, -0.1641, 0.9864, 0.00286, -0.1641, 0.9864, -9.253e-05, -0.1641, 0.9864, 0.002868, -0.0353, 0.9847, 0.1705, -0.0353, 0.9847, 0.1705, -0.0353, 0.9847, 0.1705, -0.001305, 0.9835, 0.181, -0.001305, 0.9835, 0.181, -0.001305, 0.9835, 0.181, 0.04187, 0.9849, 0.1683, 0.04187, 0.9849, 0.1683, 0.04187, 0.9849, 0.1683, 0.1055, 0.9913, 0.07894, 0.1055, 0.9913, 0.07894, 0.1055, 0.9913, 0.07894, 0.7588, 0.624, -0.1867, 0.7588, 0.624, -0.1867, 0.7588, 0.624, -0.1867, 0.6237, 0.746, -0.2334, 0.6237, 0.746, -0.2334, 0.6237, 0.746, -0.2334, 0.3891, 0.6232, -0.6784, 0.3891, 0.6232, -0.6784, 0.3891, 0.6232, -0.6784, 0.3884, 0.7342, -0.5569, 0.3884, 0.7342, -0.5569, 0.3884, 0.7342, -0.5569, -0.1234, 0.3772, -0.9179, -0.1234, 0.3772, -0.9179, -0.1234, 0.3772, -0.9179, -0.01804, 0.613, -0.7898, -0.01804, 0.613, -0.7898, -0.01804, 0.613, -0.7898, -0.535, 0.343, -0.7721, -0.535, 0.343, -0.7721, -0.535, 0.343, -0.7721, -0.5695, 0.4752, -0.6707, -0.5695, 0.4752, -0.6707, -0.5695, 0.4752, -0.6707, -0.8077, 0.4852, -0.3349, -0.8077, 0.4852, -0.3349, -0.8077, 0.4852, -0.3349, -0.7684, 0.5875, -0.2539, -0.7684, 0.5875, -0.2539, -0.7684, 0.5875, -0.2539, -0.7941, 0.4902, 0.3592, -0.7941, 0.4902, 0.3592, -0.7941, 0.4902, 0.3592, -0.7602, 0.585, 0.2828, -0.7602, 0.585, 0.2828, -0.7602, 0.585, 0.2828, -0.5642, 0.4902, 0.6644, -0.5642, 0.4902, 0.6644, -0.5642, 0.4902, 0.6644, -0.4045, 0.6586, 0.6345, -0.4045, 0.6586, 0.6345, -0.4045, 0.6586, 0.6345, -0.06077, 0.7172, 0.6942, -0.06077, 0.7172, 0.6942, -0.06077, 0.7172, 0.6942, -0.02553, 0.6671, 0.7445, -0.02553, 0.6671, 0.7445, -0.02553, 0.6671, 0.7445, 0.632, 0.4806, 0.6079, 0.632, 0.4806, 0.6079, 0.632, 0.4806, 0.6079, 0.3425, 0.7801, 0.5236, 0.3425, 0.7801, 0.5236, 0.3425, 0.7801, 0.5236, 0.8102, 0.4766, 0.3411, 0.8102, 0.4766, 0.3411, 0.8102, 0.4766, 0.3411, 0.7516, 0.6201, 0.225, 0.7516, 0.6201, 0.225, 0.7516, 0.6201, 0.225, -0.9613, -0.007652, -0.2753, -0.9621, -0.007475, -0.2725, -0.9617, -0.007581, -0.2741, -0.9617, -0.007581, -0.2741, -0.9621, -0.007475, -0.2725, -0.9624, -0.007405, -0.2714, -0.593, 0.0007091, -0.8052, -0.5978, -2.255e-05, -0.8017, -0.5927, -0.001141, -0.8054, -0.5927, -0.001141, -0.8054, -0.5978, -2.255e-05, -0.8017, -0.5919, -0.001203, -0.806, -0.01748, 0.005369, -0.9998, -0.01786, 0.005339, -0.9998, -0.0185, 0.005287, -0.9998, -0.0185, 0.005287, -0.9998, -0.01786, 0.005339, -0.9998, -0.01887, 0.005258, -0.9998, 0.5736, 0.009742, -0.8191, 0.5733, 0.009719, -0.8193, 0.5731, 0.009697, -0.8195, 0.5731, 0.009697, -0.8195, 0.5733, 0.009719, -0.8193, 0.5727, 0.009666, -0.8197, 0.9455, 0.01049, -0.3256, 0.9458, 0.01043, -0.3247, 0.9455, 0.01048, -0.3254, 0.9455, 0.01048, -0.3254, 0.9458, 0.01043, -0.3247, 0.9458, 0.01041, -0.3245, 0.9563, 0.007325, 0.2924, 0.9561, 0.007268, 0.2931, 0.9561, 0.00729, 0.2928, 0.9561, 0.00729, 0.2928, 0.9561, 0.007268, 0.2931, 0.9559, 0.007226, 0.2936, 0.6018, -0.000788, 0.7986, 0.602, 0.001211, 0.7985, 0.6018, -0.0008066, 0.7986, 0.6018, -0.0008066, 0.7986, 0.602, 0.001211, 0.7985, 0.602, 0.00121, 0.7985, 0.01748, -0.005273, 0.9998, 0.0175, -0.005271, 0.9998, 0.01799, -0.005233, 0.9998, 0.01799, -0.005233, 0.9998, 0.0175, -0.005271, 0.9998, 0.01801, -0.005231, 0.9998, -0.5735, -0.009849, 0.8191, -0.5727, -0.009773, 0.8197, -0.5732, -0.009815, 0.8194, -0.5732, -0.009815, 0.8194, -0.5727, -0.009773, 0.8197, -0.5723, -0.009739, 0.82, -0.9455, -0.01061, 0.3256, -0.9456, -0.01057, 0.3251, -0.9458, -0.01053, 0.3245, -0.9458, -0.01053, 0.3245, -0.9456, -0.01057, 0.3251, -0.946, -0.01049, 0.324, 0.9375, -0.2376, -0.2543, 0.9375, -0.2376, -0.2543, 0.9375, -0.2376, -0.2543, 0.7745, -0.5209, -0.3588, 0.7745, -0.5209, -0.3588, 0.7745, -0.5209, -0.3588, 0.4932, -0.5105, -0.7043, 0.4932, -0.5105, -0.7043, 0.4932, -0.5105, -0.7043, 0.5836, -0.3566, -0.7296, 0.5836, -0.3566, -0.7296, 0.5836, -0.3566, -0.7296, -0.01628, -0.3637, -0.9314, -0.01623, -0.3638, -0.9313, -0.01626, -0.3637, -0.9314, -0.01626, -0.3637, -0.9314, -0.01623, -0.3638, -0.9313, -0.01621, -0.3639, -0.9313, -0.5606, -0.3637, -0.7439, -0.5606, -0.3637, -0.7439, -0.5606, -0.3637, -0.7439, -0.5606, -0.3637, -0.7439, -0.5606, -0.3637, -0.7439, -0.5606, -0.3637, -0.7439, -0.8908, -0.3638, -0.2724, -0.8908, -0.3637, -0.2723, -0.8908, -0.3638, -0.2724, -0.8908, -0.3638, -0.2724, -0.8908, -0.3637, -0.2723, -0.8908, -0.3637, -0.2723, -0.8729, -0.2988, 0.3856, -0.8729, -0.2988, 0.3856, -0.8729, -0.2988, 0.3856, -0.8622, -0.3566, 0.3599, -0.8622, -0.3566, 0.3599, -0.8622, -0.3566, 0.3599, -0.6113, -0.2988, 0.7328, -0.6113, -0.2988, 0.7328, -0.6113, -0.2988, 0.7328, -0.5836, -0.3566, 0.7296, -0.5836, -0.3566, 0.7296, -0.5836, -0.3566, 0.7296, 0.01626, -0.3638, 0.9313, 0.01626, -0.3638, 0.9313, 0.01626, -0.3638, 0.9313, 0.01626, -0.3638, 0.9313, 0.01626, -0.3638, 0.9313, 0.01626, -0.3638, 0.9313, 0.5174, -0.5107, 0.6867, 0.5174, -0.5107, 0.6867, 0.5174, -0.5107, 0.6867, 0.6087, -0.3566, 0.7087, 0.6087, -0.3566, 0.7087, 0.6087, -0.3566, 0.7087, 0.9458, -0.2376, 0.2214, 0.9458, -0.2376, 0.2214, 0.9458, -0.2376, 0.2214, 0.7865, -0.5211, 0.3316, 0.7865, -0.5211, 0.3316, 0.7865, -0.5211, 0.3316, -0.9453, -0.006778, 0.3262, -0.9456, -0.00649, 0.3254, -0.9456, -0.00651, 0.3254, -0.9456, -0.00651, 0.3254, -0.9456, -0.00649, 0.3254, -0.9458, -0.006341, 0.3246, -0.962, -0.004996, -0.2731, -0.9623, -0.004685, -0.2721, -0.9623, -0.00464, -0.2721, -0.9623, -0.00464, -0.2721, -0.9623, -0.004685, -0.2721, -0.9625, -0.004474, -0.2712, -0.5916, -0.0006601, -0.8062, -0.5915, -0.0008129, -0.8063, -0.5915, -0.0007678, -0.8063, -0.5915, -0.0007678, -0.8063, -0.5915, -0.0008129, -0.8063, -0.5914, -0.0007817, -0.8064, -0.01684, 0.003568, -0.9999, -0.0176, 0.003318, -0.9998, -0.01761, 0.003345, -0.9998, -0.01761, 0.003345, -0.9998, -0.0176, 0.003318, -0.9998, -0.01839, 0.003172, -0.9998, 0.5739, 0.005878, -0.8189, 0.5735, 0.005778, -0.8192, 0.5735, 0.00577, -0.8192, 0.5735, 0.00577, -0.8192, 0.5735, 0.005778, -0.8192, 0.5731, 0.00567, -0.8195, 0.9454, 0.00634, -0.3259, 0.9455, 0.00619, -0.3254, 0.9455, 0.006209, -0.3254, 0.9455, 0.006209, -0.3254, 0.9455, 0.00619, -0.3254, 0.9457, 0.006114, -0.3249, 0.9564, 0.0047, 0.2919, 0.9563, 0.00452, 0.2925, 0.9563, 0.004521, 0.2925, 0.9563, 0.004521, 0.2925, 0.9563, 0.00452, 0.2925, 0.9561, 0.004361, 0.2931, 0.6017, 0.0007632, 0.7987, 0.6018, 0.0007129, 0.7986, 0.6018, 0.000753, 0.7986, 0.6018, 0.000753, 0.7986, 0.6018, 0.0007129, 0.7986, 0.602, 0.0007077, 0.7985, 0.01727, -0.003185, 0.9998, 0.01752, -0.003151, 0.9998, 0.01752, -0.003155, 0.9998, 0.01752, -0.003155, 0.9998, 0.01752, -0.003151, 0.9998, 0.01777, -0.003121, 0.9998, -0.574, -0.006249, 0.8188, -0.5734, -0.006068, 0.8192, -0.5734, -0.00605, 0.8192, -0.5734, -0.00605, 0.8192, -0.5734, -0.006068, 0.8192, -0.5728, -0.005868, 0.8197, -0.9107, 0.241, 0.3354, -0.9107, 0.241, 0.3354, -0.9107, 0.241, 0.3354, -0.9379, 0.1686, 0.3031, -0.9379, 0.1686, 0.3031, -0.9379, 0.1686, 0.3031, -0.933, 0.2068, -0.2946, -0.933, 0.2068, -0.2946, -0.933, 0.2068, -0.2946, -0.9288, 0.2503, -0.2733, -0.9288, 0.2503, -0.2733, -0.9288, 0.2503, -0.2733, -0.553, 0.2126, -0.8056, -0.553, 0.2126, -0.8056, -0.553, 0.2126, -0.8056, -0.614, 0.0972, -0.7833, -0.614, 0.0972, -0.7833, -0.614, 0.0972, -0.7833, -0.04141, 0.2015, -0.9786, -0.04141, 0.2015, -0.9786, -0.04141, 0.2015, -0.9786, 0.005551, 0.1409, -0.99, 0.005551, 0.1409, -0.99, 0.005551, 0.1409, -0.99, 0.5521, 0.249, -0.7957, 0.5521, 0.249, -0.7957, 0.5521, 0.249, -0.7957, 0.535, 0.1896, -0.8233, 0.535, 0.1896, -0.8233, 0.535, 0.1896, -0.8233, 0.9335, 0.1788, -0.3109, 0.9331, 0.1799, -0.3115, 0.9297, 0.1888, -0.3163, 0.9297, 0.1888, -0.3163, 0.9331, 0.1799, -0.3115, 0.9291, 0.1902, -0.3171, 0.9345, 0.1853, 0.3039, 0.9345, 0.1853, 0.3039, 0.9345, 0.1853, 0.3039, 0.9345, 0.172, 0.3117, 0.9345, 0.172, 0.3117, 0.9345, 0.172, 0.3117, 0.6261, 0.1793, 0.7589, 0.6261, 0.1793, 0.7589, 0.6261, 0.1793, 0.7589, 0.6015, 0.2224, 0.7673, 0.6015, 0.2224, 0.7673, 0.6015, 0.2224, 0.7673, 0.01435, 0.1743, 0.9846, 0.02108, 0.1649, 0.9861, 0.01519, 0.1732, 0.9848, 0.01519, 0.1732, 0.9848, 0.02108, 0.1649, 0.9861, 0.02196, 0.1637, 0.9863, -0.5553, 0.1673, 0.8147, -0.5553, 0.1673, 0.8147, -0.5553, 0.1673, 0.8147, -0.581, 0.1174, 0.8054, -0.581, 0.1174, 0.8054, -0.581, 0.1174, 0.8054, -0.7456, -0.6493, 0.1496, -0.7456, -0.6493, 0.1496, -0.7456, -0.6493, 0.1496, -0.6704, -0.723, 0.1666, -0.6704, -0.723, 0.1666, -0.6704, -0.723, 0.1666, -0.7393, 0.6462, 0.1891, -0.7393, 0.6462, 0.1891, -0.7393, 0.6462, 0.1891, -0.6902, 0.6948, 0.2023, -0.6902, 0.6948, 0.2023, -0.6902, 0.6948, 0.2023, -0.7751, -0.6254, -0.09032, -0.7751, -0.6254, -0.09032, -0.7751, -0.6254, -0.09032, -0.6796, -0.7245, -0.1153, -0.6796, -0.7245, -0.1153, -0.6796, -0.7245, -0.1153, -0.7627, 0.6324, -0.1356, -0.7627, 0.6324, -0.1356, -0.7627, 0.6324, -0.1356, -0.7012, 0.6958, -0.1554, -0.7012, 0.6958, -0.1554, -0.7012, 0.6958, -0.1554, -0.5125, -0.5837, -0.6298, -0.5125, -0.5837, -0.6298, -0.5125, -0.5837, -0.6298, -0.4512, -0.6513, -0.6101, -0.4512, -0.6513, -0.6101, -0.4512, -0.6513, -0.6101, -0.4472, 0.698, -0.5593, -0.4472, 0.698, -0.5593, -0.4472, 0.698, -0.5593, -0.491, 0.6569, -0.5722, -0.491, 0.6569, -0.5722, -0.491, 0.6569, -0.5722, 0.1503, -0.6107, -0.7775, 0.1503, -0.6107, -0.7775, 0.1503, -0.6107, -0.7775, 0.08306, -0.75, -0.6561, 0.08306, -0.75, -0.6561, 0.08306, -0.75, -0.6561, 0.09341, 0.6465, -0.7572, 0.09341, 0.6465, -0.7572, 0.09341, 0.6465, -0.7572, 0.06889, 0.6976, -0.7132, 0.06889, 0.6976, -0.7132, 0.06889, 0.6976, -0.7132, 0.4471, -0.7412, -0.5008, 0.4546, -0.7342, -0.5043, 0.4488, -0.7396, -0.5016, 0.4488, -0.7396, -0.5016, 0.4546, -0.7342, -0.5043, 0.456, -0.7329, -0.5049, 0.4696, 0.6508, -0.5966, 0.4696, 0.6508, -0.5966, 0.4696, 0.6508, -0.5966, 0.3899, 0.7301, -0.5612, 0.3899, 0.7301, -0.5612, 0.3899, 0.7301, -0.5612, 0.6654, -0.6809, -0.3058, 0.6654, -0.6809, -0.3058, 0.6654, -0.6809, -0.3058, 0.6324, -0.7274, -0.2664, 0.6324, -0.7274, -0.2664, 0.6324, -0.7274, -0.2664, 0.6615, 0.6973, -0.276, 0.6615, 0.6973, -0.276, 0.6615, 0.6973, -0.276, 0.6333, 0.7355, -0.241, 0.6333, 0.7355, -0.241, 0.6333, 0.7355, -0.241, 0.7689, -0.6282, 0.1189, 0.7689, -0.6282, 0.1189, 0.7689, -0.6282, 0.1189, 0.6962, -0.7044, 0.138, 0.6962, -0.7044, 0.138, 0.6962, -0.7044, 0.138, 0.7413, 0.6536, 0.1524, 0.7413, 0.6536, 0.1524, 0.7413, 0.6536, 0.1524, 0.6823, 0.7111, 0.1697, 0.6823, 0.7111, 0.1697, 0.6823, 0.7111, 0.1697, 0.3299, -0.6148, 0.7163, 0.3299, -0.6148, 0.7163, 0.3299, -0.6148, 0.7163, 0.2952, -0.795, 0.5299, 0.2952, -0.795, 0.5299, 0.2952, -0.795, 0.5299, 0.3694, 0.6445, 0.6695, 0.3694, 0.6445, 0.6695, 0.3694, 0.6445, 0.6695, 0.3648, 0.6929, 0.6219, 0.3648, 0.6929, 0.6219, 0.3648, 0.6929, 0.6219, 0.07889, -0.692, 0.7176, 0.07889, -0.692, 0.7176, 0.07889, -0.692, 0.7176, 0.02507, -0.7726, 0.6344, 0.02507, -0.7726, 0.6344, 0.02507, -0.7726, 0.6344, 0.05408, 0.7115, 0.7006, 0.05408, 0.7115, 0.7006, 0.05408, 0.7115, 0.7006, 0.06144, 0.721, 0.6902, 0.06144, 0.721, 0.6902, 0.06144, 0.721, 0.6902, -0.3512, -0.6465, 0.6773, -0.3512, -0.6465, 0.6773, -0.3512, -0.6465, 0.6773, -0.3495, -0.6827, 0.6417, -0.3495, -0.6827, 0.6417, -0.3495, -0.6827, 0.6417, -0.3841, 0.6488, 0.6569, -0.3841, 0.6488, 0.6569, -0.3841, 0.6488, 0.6569, -0.3796, 0.7541, 0.5359, -0.3796, 0.7541, 0.5359, -0.3796, 0.7541, 0.5359, -0.9443, -0.008793, 0.329, -0.9443, -0.008562, 0.3291, -0.9442, -0.008197, 0.3292, -0.9442, -0.008197, 0.3292, -0.9443, -0.008562, 0.3291, -0.9442, -0.007804, 0.3294, -0.9607, -0.005162, -0.2775, -0.9608, -0.005802, -0.2771, -0.9608, -0.005512, -0.2773, -0.9608, -0.005512, -0.2773, -0.9608, -0.005802, -0.2771, -0.9609, -0.006128, -0.2769, -0.5995, -0.0003174, -0.8004, -0.5995, -0.0003174, -0.8004, -0.5995, -0.0003174, -0.8004, -0.6127, -0.05077, -0.7887, -0.6127, -0.05077, -0.7887, -0.6127, -0.05077, -0.7887, -0.01517, 0.006722, -0.9999, -0.01518, 0.006739, -0.9999, -0.01536, 0.007329, -0.9999, -0.01536, 0.007329, -0.9999, -0.01518, 0.006739, -0.9999, -0.01536, 0.00736, -0.9999, 0.5601, 0.04475, -0.8272, 0.5601, 0.04475, -0.8272, 0.5601, 0.04475, -0.8272, 0.5529, 0.01552, -0.8331, 0.5529, 0.01552, -0.8331, 0.5529, 0.01552, -0.8331, 0.9456, 0.01365, -0.3252, 0.9456, 0.01434, -0.325, 0.9456, 0.01394, -0.3251, 0.9456, 0.01394, -0.3251, 0.9456, 0.01434, -0.325, 0.9457, 0.0148, -0.3248, 0.9559, 0.007268, 0.2935, 0.9559, 0.00752, 0.2935, 0.956, 0.008039, 0.2933, 0.956, 0.008039, 0.2933, 0.9559, 0.00752, 0.2935, 0.956, 0.008382, 0.2931, 0.5933, 9.558e-05, 0.805, 0.5933, 9.558e-05, 0.805, 0.5933, 9.558e-05, 0.805, 0.5752, 0.04942, 0.8165, 0.5752, 0.04942, 0.8165, 0.5752, 0.04942, 0.8165, 0.01737, -0.008679, 0.9998, 0.01722, -0.008207, 0.9998, 0.0173, -0.008441, 0.9998, 0.0173, -0.008441, 0.9998, 0.01722, -0.008207, 0.9998, 0.01715, -0.007978, 0.9998, -0.5761, -0.009134, 0.8173, -0.5761, -0.009134, 0.8173, -0.5761, -0.009134, 0.8173, -0.5921, -0.06319, 0.8034, -0.5921, -0.06319, 0.8034, -0.5921, -0.06319, 0.8034, -0.8632, -0.3664, 0.3473, -0.8637, -0.3647, 0.3479, -0.8649, -0.3604, 0.3493, -0.8649, -0.3604, 0.3493, -0.8637, -0.3647, 0.3479, -0.8654, -0.3588, 0.3498, -0.9014, -0.3506, -0.254, -0.9014, -0.3506, -0.254, -0.9014, -0.3506, -0.254, -0.8919, -0.371, -0.2586, -0.8919, -0.371, -0.2586, -0.8919, -0.371, -0.2586, -0.4788, -0.3339, -0.8119, -0.4788, -0.3339, -0.8119, -0.4788, -0.3339, -0.8119, -0.4748, -0.3585, -0.8037, -0.4748, -0.3585, -0.8037, -0.4748, -0.3585, -0.8037, -0.07033, -0.3571, -0.9314, -0.07033, -0.3571, -0.9314, -0.07033, -0.3571, -0.9314, -0.07368, -0.3404, -0.9374, -0.07368, -0.3404, -0.9374, -0.07368, -0.3404, -0.9374, 0.5792, -0.3363, -0.7425, 0.5792, -0.3363, -0.7425, 0.5792, -0.3363, -0.7425, 0.5644, -0.3773, -0.7342, 0.5644, -0.3773, -0.7342, 0.5644, -0.3773, -0.7342, 0.8803, -0.3607, -0.3081, 0.8803, -0.3607, -0.3081, 0.8803, -0.3607, -0.3081, 0.8769, -0.3736, -0.3025, 0.8769, -0.3736, -0.3025, 0.8769, -0.3736, -0.3025, 0.9128, -0.3387, 0.2282, 0.9128, -0.3387, 0.2282, 0.9128, -0.3387, 0.2282, 0.9009, -0.3675, 0.231, 0.9009, -0.3675, 0.231, 0.9009, -0.3675, 0.231, 0.5323, -0.3434, 0.7737, 0.5323, -0.3434, 0.7737, 0.5323, -0.3434, 0.7737, 0.532, -0.3616, 0.7656, 0.532, -0.3616, 0.7656, 0.532, -0.3616, 0.7656, 0.006059, -0.3771, 0.9262, 0.003394, -0.3684, 0.9297, 0.005286, -0.3746, 0.9272, 0.005286, -0.3746, 0.9272, 0.003394, -0.3684, 0.9297, 0.002677, -0.3661, 0.9306, -0.4966, -0.3489, 0.7948, -0.4966, -0.3489, 0.7948, -0.4966, -0.3489, 0.7948, -0.4952, -0.3853, 0.7787, -0.4952, -0.3853, 0.7787, -0.4952, -0.3853, 0.7787, 0.1701, -0.02439, 0.9851, 0.1719, -0.02462, 0.9848, 0.1749, -0.02502, 0.9843, 0.1749, -0.02502, 0.9843, 0.1719, -0.02462, 0.9848, 0.1767, -0.02525, 0.9839, 0.7213, -0.02267, 0.6923, 0.7213, -0.02268, 0.6922, 0.7213, -0.02267, 0.6923, 0.7213, -0.02267, 0.6923, 0.7213, -0.02268, 0.6922, 0.7213, -0.02268, 0.6922, 0.9906, -0.01227, 0.1361, 0.9906, -0.01227, 0.1361, 0.9906, -0.01227, 0.1361, 0.9906, -0.01227, 0.1361, 0.9906, -0.01227, 0.1361, 0.9906, -0.01227, 0.1361, 0.8815, 0.001479, -0.4722, 0.8838, -1.274e-07, -0.4678, 0.8853, 0.002265, -0.4651, 0.8853, 0.002265, -0.4651, 0.8838, -1.274e-07, -0.4678, 0.8866, 0.0007316, -0.4625, 0.4355, 0.01684, -0.9, 0.4355, 0.01684, -0.9, 0.4355, 0.01684, -0.9, 0.4194, 0.01501, -0.9077, 0.4194, 0.01501, -0.9077, 0.4194, 0.01501, -0.9077, -0.1702, 0.02438, -0.9851, -0.175, 0.02501, -0.9843, -0.172, 0.02461, -0.9848, -0.172, 0.02461, -0.9848, -0.175, 0.02501, -0.9843, -0.1767, 0.02524, -0.9839, -0.7255, 0.02261, -0.6878, -0.7244, 0.02283, -0.689, -0.7224, 0.02321, -0.6911, -0.7224, 0.02321, -0.6911, -0.7244, 0.02283, -0.689, -0.7213, 0.02343, -0.6922, -0.9906, 0.01226, -0.1361, -0.9906, 0.01226, -0.1361, -0.9906, 0.01227, -0.136, -0.9906, 0.01227, -0.136, -0.9906, 0.01226, -0.1361, -0.9906, 0.01227, -0.136, -0.8815, -0.002826, 0.4722, -0.8815, -0.002826, 0.4722, -0.8815, -0.0008311, 0.4722, -0.8815, -0.0008311, 0.4722, -0.8815, -0.002826, 0.4722, -0.8815, -0.0008123, 0.4722, -0.4313, -0.01693, 0.902, -0.4343, -0.01728, 0.9006, -0.4325, -0.01706, 0.9015, -0.4325, -0.01706, 0.9015, -0.4343, -0.01728, 0.9006, -0.4355, -0.01742, 0.9, 0.1976, -0.9615, 0.191, 0.1976, -0.9615, 0.191, 0.1976, -0.9615, 0.191, 0.04957, -0.9615, 0.2703, 0.04957, -0.9615, 0.2703, 0.04957, -0.9615, 0.2703, 0.1732, -0.9846, 0.0238, 0.1732, -0.9846, 0.0238, 0.1732, -0.9846, 0.0238, 0.1541, -0.9846, -0.08256, 0.1541, -0.9846, -0.08256, 0.1541, -0.9846, -0.08256, 0.07614, -0.9846, -0.1574, 0.07614, -0.9846, -0.1574, 0.07614, -0.9846, -0.1574, -0.1976, -0.9615, -0.191, -0.1976, -0.9615, -0.191, -0.1976, -0.9615, -0.191, -0.04957, -0.9615, -0.2703, -0.04957, -0.9615, -0.2703, -0.04957, -0.9615, -0.2703, -0.1732, -0.9846, -0.02378, -0.1732, -0.9846, -0.02378, -0.1732, -0.9846, -0.02378, -0.1206, -0.9615, 0.2469, -0.1206, -0.9615, 0.2469, -0.1206, -0.9615, 0.2469, -0.2418, -0.9615, 0.1307, -0.2418, -0.9615, 0.1307, -0.2418, -0.9615, 0.1307, 0.1218, 0.9853, 0.1197, 0.1218, 0.9853, 0.1197, 0.1218, 0.9853, 0.1197, 0.07522, 0.9865, 0.1454, 0.07522, 0.9865, 0.1454, 0.07522, 0.9865, 0.1454, 0.1812, 0.9805, -0.07555, 0.1812, 0.9805, -0.07555, 0.1812, 0.9805, -0.07555, 0.1995, 0.9798, 0.01103, 0.1995, 0.9798, 0.01103, 0.1995, 0.9798, 0.01103, 0.01941, 0.9864, -0.163, 0.02234, 0.9864, -0.1626, 0.02233, 0.9864, -0.1626, 0.02234, 0.9864, -0.1626, 0.02525, 0.9864, -0.1622, 0.02233, 0.9864, -0.1626, -0.1631, 0.9847, -0.06103, -0.1631, 0.9847, -0.06103, -0.1631, 0.9847, -0.06103, -0.1787, 0.9835, -0.02905, -0.1787, 0.9835, -0.02905, -0.1787, 0.9835, -0.02905, -0.1727, 0.9849, 0.01557, -0.1727, 0.9849, 0.01557, -0.1727, 0.9849, 0.01557, -0.09419, 0.9913, 0.0921, -0.09419, 0.9913, 0.0921, -0.09419, 0.9913, 0.0921, 0.06816, 0.624, 0.7784, 0.06816, 0.624, 0.7784, 0.06816, 0.624, 0.7784, 0.135, 0.746, 0.6521, 0.135, 0.746, 0.6521, 0.135, 0.746, 0.6521, 0.6107, 0.6232, 0.4885, 0.6107, 0.6232, 0.4885, 0.6107, 0.6232, 0.4885, 0.4908, 0.7342, 0.4692, 0.4908, 0.7342, 0.4692, 0.4908, 0.7342, 0.4692, 0.9259, 0.3772, 0.01882, 0.9259, 0.3772, 0.01882, 0.9259, 0.3772, 0.01882, 0.7833, 0.613, 0.1033, 0.7833, 0.613, 0.1033, 0.7833, 0.613, 0.1033, 0.845, 0.343, -0.4103, 0.845, 0.343, -0.4103, 0.845, 0.343, -0.4103, 0.7501, 0.4752, -0.4599, 0.7501, 0.4752, -0.4599, 0.7501, 0.4752, -0.4599, 0.4548, 0.4852, -0.7468, 0.4548, 0.4852, -0.7468, 0.4548, 0.4852, -0.7468, 0.3688, 0.5874, -0.7204, 0.3688, 0.5874, -0.7204, 0.3688, 0.5874, -0.7204, -0.2332, 0.4902, -0.8398, -0.2332, 0.4902, -0.8398, -0.2332, 0.4902, -0.8398, -0.1629, 0.5849, -0.7945, -0.1629, 0.5849, -0.7945, -0.1629, 0.5849, -0.7945, -0.57, 0.4902, -0.6594, -0.57, 0.4902, -0.6594, -0.57, 0.4902, -0.6594, -0.565, 0.6586, -0.497, -0.565, 0.6586, -0.497, -0.565, 0.6586, -0.497, -0.6767, 0.7172, -0.1665, -0.6767, 0.7172, -0.1665, -0.6767, 0.7172, -0.1665, -0.7318, 0.6671, -0.1394, -0.7318, 0.6671, -0.1394, -0.7318, 0.6671, -0.1394, -0.6977, 0.4806, 0.5313, -0.6977, 0.4806, 0.5313, -0.6977, 0.4806, 0.5313, -0.57, 0.7801, 0.2582, -0.57, 0.7801, 0.2582, -0.57, 0.7801, 0.2582, -0.4613, 0.4766, 0.7483, -0.4613, 0.4766, 0.7483, -0.4613, 0.4766, 0.7483, -0.3376, 0.6201, 0.7082, -0.3376, 0.6201, 0.7082, -0.3376, 0.6201, 0.7082, 0.4194, -0.007355, -0.9078, 0.4169, -0.007188, -0.9089, 0.4184, -0.007288, -0.9082, 0.4184, -0.007288, -0.9082, 0.4169, -0.007188, -0.9089, 0.4159, -0.007122, -0.9094, 0.8866, 0.0007316, -0.4625, 0.8838, -1.274e-07, -0.4678, 0.8868, -0.001097, -0.4621, 0.8868, -0.001097, -0.4621, 0.8838, -1.274e-07, -0.4678, 0.8873, -0.001156, -0.4612, 0.9907, 0.005162, 0.1361, 0.9907, 0.005137, 0.1357, 0.9908, 0.005091, 0.1352, 0.9908, 0.005091, 0.1352, 0.9907, 0.005137, 0.1357, 0.9909, 0.005059, 0.1347, 0.7215, 0.009372, 0.6924, 0.7217, 0.009351, 0.6922, 0.7218, 0.009336, 0.692, 0.7218, 0.009336, 0.692, 0.7217, 0.009351, 0.6922, 0.7222, 0.009301, 0.6917, 0.1767, 0.01009, 0.9842, 0.176, 0.01004, 0.9843, 0.1765, 0.01008, 0.9843, 0.1765, 0.01008, 0.9843, 0.176, 0.01004, 0.9843, 0.1757, 0.01002, 0.9844, -0.4355, 0.007045, 0.9001, -0.4364, 0.006972, 0.8997, -0.4359, 0.007012, 0.9, -0.4359, 0.007012, 0.9, -0.4364, 0.006972, 0.8997, -0.4367, 0.006951, 0.8996, -0.8815, -0.0008123, 0.4722, -0.8816, 0.001192, 0.4721, -0.8815, -0.0008311, 0.4722, -0.8815, -0.0008311, 0.4722, -0.8816, 0.001192, 0.4721, -0.8813, 0.001164, 0.4725, -0.9907, -0.00507, -0.136, -0.9907, -0.005068, -0.136, -0.9908, -0.005037, -0.1356, -0.9908, -0.005037, -0.1356, -0.9907, -0.005068, -0.136, -0.9908, -0.005036, -0.1356, -0.7215, -0.00947, -0.6924, -0.7222, -0.009397, -0.6916, -0.7218, -0.009436, -0.692, -0.7218, -0.009436, -0.692, -0.7222, -0.009397, -0.6916, -0.7225, -0.009366, -0.6913, -0.1768, -0.0102, -0.9842, -0.1763, -0.01017, -0.9843, -0.1756, -0.01012, -0.9844, -0.1756, -0.01012, -0.9844, -0.1763, -0.01017, -0.9843, -0.1752, -0.01009, -0.9845, 0.1076, -0.2376, 0.9654, 0.1076, -0.2376, 0.9654, 0.1076, -0.2376, 0.9654, 0.2358, -0.5209, 0.8204, 0.2358, -0.5209, 0.8204, 0.2358, -0.5209, 0.8204, 0.6204, -0.5105, 0.5954, 0.6204, -0.5105, 0.5954, 0.6204, -0.5105, 0.5954, 0.6315, -0.3566, 0.6885, 0.6315, -0.3566, 0.6885, 0.6315, -0.3566, 0.6885, 0.9228, -0.3637, 0.1267, 0.9228, -0.3638, 0.1268, 0.9228, -0.3638, 0.1268, 0.9228, -0.3638, 0.1268, 0.9228, -0.3638, 0.1268, 0.9228, -0.3638, 0.1268, 0.8211, -0.3637, -0.4399, 0.8211, -0.3637, -0.4399, 0.8211, -0.3637, -0.4399, 0.8211, -0.3637, -0.4399, 0.8211, -0.3637, -0.4399, 0.8211, -0.3637, -0.4399, 0.4057, -0.3638, -0.8385, 0.4057, -0.3638, -0.8385, 0.4057, -0.3638, -0.8385, 0.4057, -0.3638, -0.8385, 0.4057, -0.3638, -0.8385, 0.4057, -0.3637, -0.8385, -0.2472, -0.2988, -0.9217, -0.2472, -0.2988, -0.9217, -0.2472, -0.2988, -0.9217, -0.2234, -0.3566, -0.9072, -0.2234, -0.3566, -0.9072, -0.2234, -0.3566, -0.9072, -0.6304, -0.2988, -0.7164, -0.6304, -0.2988, -0.7164, -0.6304, -0.2988, -0.7164, -0.6314, -0.3565, -0.6886, -0.6314, -0.3565, -0.6886, -0.6314, -0.3565, -0.6886, -0.9228, -0.3638, -0.1268, -0.9228, -0.3637, -0.1267, -0.9228, -0.3638, -0.1268, -0.9228, -0.3638, -0.1268, -0.9228, -0.3637, -0.1267, -0.9228, -0.3637, -0.1267, -0.7579, -0.5106, 0.406, -0.7579, -0.5106, 0.406, -0.7579, -0.5106, 0.406, -0.7937, -0.3566, 0.4928, -0.7937, -0.3566, 0.4928, -0.7937, -0.3566, 0.4928, -0.3639, -0.2376, 0.9006, -0.3639, -0.2376, 0.9006, -0.3639, -0.2376, 0.9006, -0.4482, -0.5211, 0.7264, -0.4482, -0.5211, 0.7264, -0.4482, -0.5211, 0.7264, -0.1774, -0.007916, -0.9841, -0.1765, -0.007582, -0.9843, -0.1765, -0.007601, -0.9843, -0.1765, -0.007601, -0.9843, -0.1765, -0.007582, -0.9843, -0.1756, -0.007323, -0.9844, 0.4174, -0.005807, -0.9087, 0.4164, -0.005468, -0.9092, 0.4164, -0.005446, -0.9092, 0.4164, -0.005446, -0.9092, 0.4164, -0.005468, -0.9092, 0.4154, -0.00518, -0.9096, 0.8874, -0.0008665, -0.4609, 0.8875, -0.0008954, -0.4608, 0.8875, -0.0008826, -0.4608, 0.8875, -0.0008826, -0.4608, 0.8875, -0.0008954, -0.4608, 0.8875, -0.0009368, -0.4608, 0.9906, 0.004212, 0.1368, 0.9907, 0.003932, 0.1359, 0.9907, 0.003908, 0.1359, 0.9907, 0.003908, 0.1359, 0.9907, 0.003932, 0.1359, 0.9908, 0.003659, 0.135, 0.7212, 0.006805, 0.6927, 0.7216, 0.006663, 0.6923, 0.7216, 0.006658, 0.6923, 0.7216, 0.006658, 0.6923, 0.7216, 0.006663, 0.6923, 0.722, 0.006491, 0.6919, 0.1772, 0.007341, 0.9842, 0.1766, 0.007152, 0.9843, 0.1766, 0.007179, 0.9843, 0.1766, 0.007179, 0.9843, 0.1766, 0.007152, 0.9843, 0.1759, 0.006983, 0.9844, -0.435, 0.005505, 0.9004, -0.4357, 0.005261, 0.9001, -0.4356, 0.005276, 0.9001, -0.4356, 0.005276, 0.9001, -0.4357, 0.005261, 0.9001, -0.4364, 0.005067, 0.8997, -0.8816, 0.000942, 0.4721, -0.8815, 0.0008739, 0.4722, -0.8815, 0.0008381, 0.4722, -0.8815, 0.0008381, 0.4722, -0.8815, 0.0008739, 0.4722, -0.8814, 0.0008305, 0.4724, -0.9907, -0.003683, -0.1363, -0.9907, -0.003615, -0.1361, -0.9907, -0.003621, -0.136, -0.9907, -0.003621, -0.136, -0.9907, -0.003615, -0.1361, -0.9907, -0.003545, -0.1357, -0.721, -0.007299, -0.6929, -0.7216, -0.007063, -0.6922, -0.7216, -0.007064, -0.6922, -0.7216, -0.007064, -0.6922, -0.7216, -0.007063, -0.6922, -0.7223, -0.006809, -0.6916, -0.1918, 0.241, -0.9514, -0.1918, 0.241, -0.9514, -0.1918, 0.241, -0.9514, -0.1556, 0.1686, -0.9733, -0.1556, 0.1686, -0.9733, -0.1556, 0.1686, -0.9733, 0.4342, 0.2068, -0.8768, 0.4342, 0.2068, -0.8768, 0.4342, 0.2068, -0.8768, 0.4125, 0.2503, -0.8759, 0.4125, 0.2503, -0.8759, 0.4125, 0.2503, -0.8759, 0.8809, 0.2126, -0.423, 0.8809, 0.2126, -0.423, 0.8809, 0.2126, -0.423, 0.8682, 0.09719, -0.4866, 0.8682, 0.09719, -0.4866, 0.8682, 0.09719, -0.4866, 0.9734, 0.2015, 0.1092, 0.9734, 0.2015, 0.1092, 0.9734, 0.2015, 0.1092, 0.9774, 0.1409, 0.1573, 0.9774, 0.1409, 0.1573, 0.9774, 0.1409, 0.1573, 0.7017, 0.249, 0.6676, 0.7017, 0.249, 0.6676, 0.7017, 0.249, 0.6676, 0.7315, 0.1896, 0.6549, 0.7315, 0.1896, 0.6549, 0.7315, 0.1896, 0.6549, 0.1641, 0.1788, 0.9701, 0.1647, 0.1798, 0.9698, 0.17, 0.1888, 0.9672, 0.17, 0.1888, 0.9672, 0.1647, 0.1798, 0.9698, 0.1709, 0.1903, 0.9667, -0.4437, 0.1853, 0.8768, -0.4437, 0.1853, 0.8768, -0.4437, 0.1853, 0.8768, -0.4513, 0.172, 0.8756, -0.4513, 0.172, 0.8756, -0.4513, 0.172, 0.8756, -0.8459, 0.1793, 0.5023, -0.8459, 0.1793, 0.5023, -0.8459, 0.1793, 0.5023, -0.8505, 0.2225, 0.4767, -0.8505, 0.2225, 0.4767, -0.8505, 0.2225, 0.4767, -0.9751, 0.1744, -0.1368, -0.9777, 0.1649, -0.1304, -0.9755, 0.1732, -0.136, -0.9755, 0.1732, -0.136, -0.9777, 0.1649, -0.1304, -0.978, 0.1637, -0.1295, -0.7199, 0.1673, -0.6737, -0.7199, 0.1673, -0.6737, -0.7199, 0.1673, -0.6737, -0.7068, 0.1174, -0.6977, -0.7068, 0.1174, -0.6977, -0.7068, 0.1174, -0.6977, -0.03354, -0.6493, -0.7598, -0.03354, -0.6493, -0.7598, -0.03354, -0.6493, -0.7598, -0.06178, -0.723, -0.688, -0.06178, -0.723, -0.688, -0.06178, -0.723, -0.688, -0.07347, 0.6462, -0.7596, -0.07347, 0.6462, -0.7596, -0.07347, 0.6462, -0.7596, -0.09406, 0.6948, -0.713, -0.09406, 0.6948, -0.713, -0.09406, 0.6948, -0.713, 0.2081, -0.6254, -0.7521, 0.2081, -0.6254, -0.7521, 0.2081, -0.6254, -0.7521, 0.2181, -0.7245, -0.6539, 0.2181, -0.7245, -0.6539, 0.2181, -0.7245, -0.6539, 0.2509, 0.6324, -0.7329, 0.2509, 0.6324, -0.7329, 0.2509, 0.6324, -0.7329, 0.2611, 0.6958, -0.669, 0.2611, 0.6958, -0.669, 0.2611, 0.6958, -0.669, 0.701, -0.5837, -0.4098, 0.701, -0.5837, -0.4098, 0.701, -0.5837, -0.4098, 0.6721, -0.6513, -0.3523, 0.6721, -0.6513, -0.3523, 0.6721, -0.6513, -0.3523, 0.6213, 0.698, -0.3561, 0.6213, 0.698, -0.3561, 0.6213, 0.698, -0.3561, 0.6407, 0.6569, -0.3974, 0.6407, 0.6569, -0.3974, 0.6407, 0.6569, -0.3974, 0.7452, -0.6107, 0.2678, 0.7452, -0.6107, 0.2678, 0.7452, -0.6107, 0.2678, 0.6356, -0.7501, 0.1827, 0.6356, -0.7501, 0.1827, 0.6356, -0.7501, 0.1827, 0.7339, 0.6465, 0.2084, 0.7339, 0.6465, 0.2084, 0.7339, 0.6465, 0.2084, 0.6942, 0.6976, 0.1775, 0.6942, 0.6976, 0.1775, 0.6942, 0.6976, 0.1775, 0.4263, -0.7412, 0.5185, 0.4286, -0.7342, 0.5266, 0.4268, -0.7396, 0.5204, 0.4268, -0.7396, 0.5204, 0.4286, -0.7342, 0.5266, 0.429, -0.7329, 0.528, 0.5175, 0.6508, 0.5556, 0.5175, 0.6508, 0.5556, 0.5175, 0.6508, 0.5556, 0.4948, 0.7301, 0.4713, 0.4948, 0.7301, 0.4713, 0.4948, 0.7301, 0.4713, 0.2002, -0.6809, 0.7044, 0.2002, -0.6809, 0.7044, 0.2002, -0.6809, 0.7044, 0.1662, -0.7274, 0.6657, 0.1662, -0.7274, 0.6657, 0.1662, -0.7274, 0.6657, 0.1713, 0.6973, 0.696, 0.1713, 0.6973, 0.696, 0.1713, 0.6973, 0.696, 0.141, 0.7355, 0.6627, 0.141, 0.7355, 0.6627, 0.141, 0.7355, 0.6627, -0.2354, -0.6282, 0.7416, -0.2354, -0.6282, 0.7416, -0.2354, -0.6282, 0.7416, -0.2431, -0.7044, 0.6668, -0.2431, -0.7044, 0.6668, -0.2431, -0.7044, 0.6668, -0.2643, 0.6536, 0.7092, -0.2643, 0.6536, 0.7092, -0.2643, 0.6536, 0.7092, -0.2723, 0.7111, 0.6482, -0.2723, 0.7111, 0.6482, -0.2723, 0.7111, 0.6482, -0.7585, -0.6148, 0.2161, -0.7585, -0.6148, 0.2161, -0.7585, -0.6148, 0.2161, -0.5689, -0.795, 0.2105, -0.5689, -0.795, 0.2105, -0.5689, -0.795, 0.2105, -0.7182, 0.6445, 0.2624, -0.7182, 0.6445, 0.2624, -0.7182, 0.6445, 0.2624, -0.6705, 0.6929, 0.2652, -0.6705, 0.6929, 0.2652, -0.6705, 0.6929, 0.2652, -0.7212, -0.692, -0.03211, -0.7212, -0.692, -0.03211, -0.7212, -0.692, -0.03211, -0.6307, -0.7726, -0.07252, -0.6307, -0.7726, -0.07252, -0.6307, -0.7726, -0.07252, -0.7006, 0.7115, -0.05401, -0.7006, 0.7115, -0.05401, -0.7006, 0.7115, -0.05401, -0.6915, 0.721, -0.04513, -0.6915, 0.721, -0.04513, -0.6915, 0.721, -0.04513, -0.6154, -0.6465, -0.4509, -0.6154, -0.6465, -0.4509, -0.6154, -0.6465, -0.4509, -0.5806, -0.6827, -0.4437, -0.5806, -0.6827, -0.4437, -0.5806, -0.6827, -0.4437, -0.5903, 0.6488, -0.4803, -0.5903, 0.6488, -0.4803, -0.5903, 0.6488, -0.4803, -0.4714, 0.7541, -0.4573, -0.4714, 0.7541, -0.4573, -0.4714, 0.7541, -0.4573, -0.1803, -0.008802, -0.9836, -0.1804, -0.008593, -0.9836, -0.1806, -0.008216, -0.9835, -0.1806, -0.008216, -0.9835, -0.1804, -0.008593, -0.9836, -0.1807, -0.007844, -0.9835, 0.4215, -0.005168, -0.9068, 0.421, -0.006096, -0.907, 0.4215, -0.005226, -0.9068, 0.4215, -0.005226, -0.9068, 0.421, -0.006096, -0.907, 0.421, -0.006131, -0.907, 0.8829, -0.0003335, -0.4696, 0.8829, -0.0003335, -0.4696, 0.8829, -0.0003335, -0.4696, 0.8733, -0.05077, -0.4845, 0.8733, -0.05077, -0.4845, 0.8733, -0.05077, -0.4845, 0.9904, 0.00672, 0.1384, 0.9904, 0.007191, 0.1382, 0.9904, 0.006868, 0.1383, 0.9904, 0.006868, 0.1383, 0.9904, 0.007191, 0.1382, 0.9904, 0.007352, 0.1382, 0.7316, 0.04477, 0.6803, 0.7316, 0.04477, 0.6803, 0.7316, 0.04477, 0.6803, 0.7385, 0.01546, 0.6741, 0.7385, 0.01546, 0.6741, 0.7385, 0.01546, 0.6741, 0.1763, 0.01362, 0.9842, 0.1761, 0.01442, 0.9843, 0.1762, 0.01394, 0.9843, 0.1762, 0.01394, 0.9843, 0.1761, 0.01442, 0.9843, 0.176, 0.01481, 0.9843, -0.4367, 0.007265, 0.8996, -0.4366, 0.007448, 0.8996, -0.4364, 0.008132, 0.8997, -0.4364, 0.008132, 0.8997, -0.4366, 0.007448, 0.8996, -0.4363, 0.008406, 0.8998, -0.8865, 0.0001188, 0.4628, -0.8865, 0.0001188, 0.4628, -0.8865, 0.0001188, 0.4628, -0.895, 0.04933, 0.4432, -0.895, 0.04933, 0.4432, -0.895, 0.04933, 0.4432, -0.9907, -0.008749, -0.1361, -0.9906, -0.008266, -0.1363, -0.9906, -0.008148, -0.1363, -0.9906, -0.008148, -0.1363, -0.9906, -0.008266, -0.1363, -0.9906, -0.007994, -0.1364, -0.7193, -0.009188, -0.6947, -0.7193, -0.009188, -0.6947, -0.7193, -0.009188, -0.6947, -0.7031, -0.06319, -0.7083, -0.7031, -0.06319, -0.7083, -0.7031, -0.06319, -0.7083, -0.2108, -0.3664, -0.9063, -0.2113, -0.3647, -0.9068, -0.2125, -0.3604, -0.9083, -0.2125, -0.3604, -0.9083, -0.2113, -0.3647, -0.9068, -0.213, -0.3587, -0.9088, 0.3893, -0.3505, -0.8518, 0.3893, -0.3505, -0.8518, 0.3893, -0.3505, -0.8518, 0.3923, -0.371, -0.8417, 0.3923, -0.371, -0.8417, 0.3923, -0.371, -0.8417, 0.8758, -0.3339, -0.3486, 0.8758, -0.3339, -0.3486, 0.8758, -0.3339, -0.3486, 0.867, -0.3586, -0.346, 0.867, -0.3586, -0.346, 0.867, -0.3586, -0.346, 0.9312, -0.3571, 0.07333, 0.9312, -0.3571, 0.07333, 0.9312, -0.3571, 0.07333, 0.9376, -0.3405, 0.07094, 0.9376, -0.3405, 0.07094, 0.9376, -0.3405, 0.07094, 0.6449, -0.3364, 0.6863, 0.6449, -0.3364, 0.6863, 0.6449, -0.3364, 0.6863, 0.639, -0.3773, 0.6703, 0.639, -0.3773, 0.6703, 0.639, -0.3773, 0.6703, 0.1695, -0.3607, 0.9172, 0.1695, -0.3607, 0.9172, 0.1695, -0.3607, 0.9172, 0.1645, -0.3736, 0.9129, 0.1645, -0.3736, 0.9129, 0.1645, -0.3736, 0.9129, -0.3655, -0.3387, 0.867, -0.3655, -0.3387, 0.867, -0.3655, -0.3387, 0.867, -0.3664, -0.3675, 0.8548, -0.3664, -0.3675, 0.8548, -0.3664, -0.3675, 0.8548, -0.8462, -0.3434, 0.4074, -0.8462, -0.3434, 0.4074, -0.8462, -0.3434, 0.4074, -0.8382, -0.3616, 0.4083, -0.8382, -0.3616, 0.4083, -0.8382, -0.3616, 0.4083, -0.9161, -0.3771, -0.136, -0.9192, -0.3684, -0.1392, -0.917, -0.3746, -0.1369, -0.917, -0.3746, -0.1369, -0.9192, -0.3684, -0.1392, -0.92, -0.366, -0.14, -0.7092, -0.3489, -0.6126, -0.7092, -0.3489, -0.6126, -0.7092, -0.3489, -0.6126, -0.6935, -0.3853, -0.6088, -0.6935, -0.3853, -0.6088, -0.6935, -0.3853, -0.6088, 0.0, -1.0, 0.0, 0.0, -1.0, 0.0, 0.0, -1.0, 0.0, 0.0, -1.0, 0.0, 0.0, -1.0, 0.0, 0.0, -1.0, 0.0, -0.9242, 0.2434, -0.2944, -0.9242, 0.2434, -0.2944, -0.9242, 0.2434, -0.2944, -0.9242, 0.2434, -0.2944, -0.9242, 0.2434, -0.2944, -0.9242, 0.2434, -0.2944, 0.0, 1.0, 0.0, 0.0, 1.0, 0.0, 0.0, 1.0, -5.207e-09, 0.0, 1.0, -5.207e-09, 0.0, 1.0, 0.0, 0.0, 1.0, 0.0, 0.9275, 0.0, -0.3738, 0.9275, 0.0, -0.3738, 0.9275, 0.0, -0.3738, 0.9275, 0.0, -0.3738, 0.9275, 0.0, -0.3738, 0.9275, 0.0, -0.3738, -0.01165, 0.0, -0.9999, -0.005794, -9.025e-07, -1.0, -0.01165, 0.0, -0.9999, -0.01165, 0.0, -0.9999, -0.005794, -9.025e-07, -1.0, -0.005794, 0.0, -1.0, 0.008525, 0.0, 1.0, 0.008628, 0.0, 1.0, 0.008525, 0.0001599, 1.0, 0.008525, 0.0001599, 1.0, 0.008628, 0.0, 1.0, 0.008492, -0.002067, 1.0, 0.008525, 0.0001599, 1.0, 0.008492, -0.002067, 1.0, 0.008525, -0.003412, 1.0, 0.006046, -0.03517, 0.9994, 0.007223, -0.03517, 0.9994, 0.007143, -0.03517, 0.9994, -0.9526, 0.02157, -0.3035, -0.9526, 0.02157, -0.3035, -0.9526, 0.02157, -0.3035, -0.9411, -0.007391, -0.338, -0.9411, -0.007391, -0.338, -0.9411, -0.007391, -0.338, -0.005979, -0.02187, -0.9997, -0.005463, -0.01541, -0.9999, -0.01192, -0.02057, -0.9997, -0.01192, -0.02057, -0.9997, -0.005463, -0.01541, -0.9999, -0.01165, -0.01722, -0.9998, 0.8695, -0.348, -0.3504, 0.8691, -0.3484, -0.351, 0.8645, -0.3533, -0.3575, 0.8645, -0.3533, -0.3575, 0.8691, -0.3484, -0.351, 0.8641, -0.3537, -0.3581, 0.008628, 0.0, 1.0, 0.008614, -0.0006677, 1.0, 0.008492, -0.002067, 1.0, 0.008492, -0.002067, 1.0, 0.008614, -0.0006677, 1.0, 0.008347, -0.002198, 1.0, 0.0, 1.0, 0.0, 0.0, 1.0, -1.283e-07, 0.0, 1.0, -5.207e-09, 0.0, 1.0, -5.207e-09, 0.0, 1.0, -1.283e-07, 0.0, 1.0, -1.363e-07, 5.999e-05, -1.58e-05, -1.0, 6.027e-05, -1.425e-05, -1.0, -0.005794, -9.025e-07, -1.0, -0.005794, -9.025e-07, -1.0, 6.027e-05, -1.425e-05, -1.0, -0.005794, 0.0, -1.0, -0.005979, -0.02187, -0.9997, 5.996e-05, -0.02187, -0.9998, -0.005463, -0.01541, -0.9999, -0.005463, -0.01541, -0.9999, 5.996e-05, -0.02187, -0.9998, 5.995e-05, -0.02187, -0.9998, 0.0, -1.0, 0.0, 0.0, -1.0, 0.0, 0.0, -1.0, 0.0, 0.0, -1.0, 0.0, 0.0, -1.0, 0.0, 0.0, -1.0, 0.0, 0.007223, -0.03517, 0.9994, 0.008342, -0.03517, 0.9993, 0.007143, -0.03517, 0.9994, 0.003486, -0.07091, 0.9975, 0.003486, -0.07091, 0.9975, 0.003486, -0.07091, 0.9975, 0.0, -1.0, 1.958e-06, 0.0, -1.0, 6.154e-09, 0.0, -1.0, 1.903e-06, 0.0, -1.0, 1.903e-06, 0.0, -1.0, 6.154e-09, 0.0, -1.0, 0.0, -0.9503, 0.0, -0.3113, -0.9503, 0.0, -0.3113, -0.9503, 0.0, -0.3113, -0.9503, 0.0, -0.3113, -0.9503, 0.0, -0.3113, -0.9503, 0.0, -0.3113, 0.0, 1.0, -9.288e-07, 0.0, 1.0, -8.697e-07, 0.0, 1.0, 4.885e-07, 0.0, 1.0, 4.885e-07, 0.0, 1.0, -8.697e-07, 0.0, 1.0, 5.275e-07, 0.9311, 0.0, -0.3648, 0.9311, 0.0, -0.3648, 0.9311, 0.0, -0.3648, 0.9311, 0.0, -0.3648, 0.9311, 0.0, -0.3648, 0.9311, 0.0, -0.3648, -0.0134, 0.0, -0.9999, -0.0134, 0.0, -0.9999, -0.0134, 0.0, -0.9999, -0.0134, 0.0, -0.9999, -0.0134, 0.0, -0.9999, 7.233e-05, 0.0, -1.0, 0.00741, 0.0, 1.0, 0.007336, 0.0, 1.0, 0.00741, -2.104e-06, 1.0, 0.00741, -2.104e-06, 1.0, 0.007336, 0.0, 1.0, 0.007334, -0.001007, 1.0, 0.00741, -2.104e-06, 1.0, 0.007334, -0.001007, 1.0, 0.00741, -0.002012, 1.0, 0.005205, -0.03058, 0.9995, 0.004207, -0.03058, 0.9995, 0.004185, -0.03058, 0.9995, -0.9192, -0.254, -0.3011, -0.9192, -0.254, -0.3011, -0.9192, -0.254, -0.3011, -0.9022, -0.2759, -0.3316, -0.9022, -0.2759, -0.3316, -0.9022, -0.2759, -0.3316, -0.006805, -0.02516, -0.9997, -0.00625, -0.01807, -0.9998, -0.0136, -0.02417, -0.9996, -0.0136, -0.02417, -0.9996, -0.00625, -0.01807, -0.9998, -0.0134, -0.02153, -0.9997, 0.9027, -0.2451, -0.3537, 0.9024, -0.2455, -0.3542, 0.8974, -0.2522, -0.3621, 0.8974, -0.2522, -0.3621, 0.9024, -0.2455, -0.3542, 0.897, -0.2527, -0.3626, 0.007336, 0.0, 1.0, 0.007262, 0.0, 1.0, 0.007334, -0.001007, 1.0, 0.007334, -0.001007, 1.0, 0.007262, 0.0, 1.0, 0.007262, 0.0, 1.0, 0.0, 1.0, 5.275e-07, 0.0, 1.0, 1.519e-07, 0.0, 1.0, 4.885e-07, 0.0, 1.0, 4.885e-07, 0.0, 1.0, 1.519e-07, 0.0, 1.0, 1.608e-07, -0.0134, 0.0, -0.9999, 6.817e-05, 0.0, -1.0, 7.233e-05, 0.0, -1.0, 7.233e-05, 0.0, -1.0, 6.817e-05, 0.0, -1.0, 6.817e-05, 0.0, -1.0, -0.006805, -0.02516, -0.9997, 6.835e-05, -0.02515, -0.9997, -0.00625, -0.01807, -0.9998, -0.00625, -0.01807, -0.9998, 6.835e-05, -0.02515, -0.9997, 6.813e-05, -0.02515, -0.9997, 0.0, -1.0, -1.001e-06, 0.0, -1.0, -9.485e-07, 0.0, -1.0, 6.154e-09, 0.0, -1.0, 6.154e-09, 0.0, -1.0, -9.485e-07, 0.0, -1.0, 0.0, 0.00725, -0.05956, 0.9982, 0.00725, -0.05956, 0.9982, 0.00725, -0.05956, 0.9982, 0.004207, -0.03058, 0.9995, 0.003166, -0.03058, 0.9995, 0.004185, -0.03058, 0.9995])] * 3)])

# ---- objects
ob_sm_env_dock_poles_01 = bpy.data.objects.new('SM_Env_Dock_Poles_01', me_mesh)

# ---- transforms, parenting, visibility, modifiers, constraints
ob_sm_env_dock_poles_01.location = (0.0, 0.0, 0.0)
ob_sm_env_dock_poles_01.rotation_euler = (1.571, -0.0, 0.0)
ob_sm_env_dock_poles_01.scale = (0.01, 0.01, 0.01)
ob_sm_env_dock_poles_01.color = (0.8, 0.8, 0.8, 1.0)

# ---- collection membership
scene.collection.objects.link(ob_sm_env_dock_poles_01)

# ---- scene / render settings (as saved in the file)
scene.frame_start = 1; scene.frame_end = 250; scene.frame_set(1)
scene.render.engine = 'BLENDER_EEVEE_NEXT'
scene.cycles.sampling_pattern = 'TABULATED_SOBOL'
scene.view_settings.view_transform = 'Filmic'
bpy.context.view_layer.update()

# ---- added for rendering (the .blend has no active camera and no usable light): camera, sun
cam_auto = bpy.data.cameras.new('AutoCamera')
cam_auto.lens = 50.0
cam_auto.sensor_width = 36.0
cam_auto.clip_end = 1000.0
ob_auto_camera = bpy.data.objects.new('AutoCamera', cam_auto)
scene.collection.objects.link(ob_auto_camera)
ob_auto_camera.location = (5.34314, -6.41931, 2.65282)
ob_auto_camera.rotation_euler = (1.09748, -7.21219e-08, 0.694738)
scene.camera = ob_auto_camera
light_auto_sun = bpy.data.lights.new('AutoSun', 'SUN')
light_auto_sun.energy = 3.0
light_auto_sun.angle = 0.0523599
ob_auto_sun = bpy.data.objects.new('AutoSun', light_auto_sun)
scene.collection.objects.link(ob_auto_sun)
ob_auto_sun.rotation_euler = (0.872665, 0.174533, 0.523599)
bpy.context.view_layer.update()
